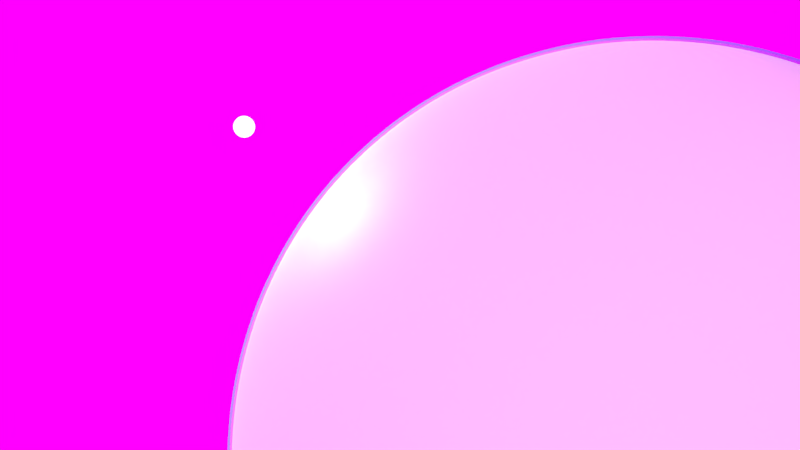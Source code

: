 # Source: Earth.blend  (saved by Blender 2.78.0; exported with 4.5.12 LTS)
import bpy
from mathutils import Matrix  # noqa: F401  (used for matrix-valued properties, if any)

bpy.ops.wm.read_factory_settings(use_empty=True)
scene = bpy.context.scene
scene.name = 'Scene'

# ---- collections
col_collection_1 = bpy.data.collections.new('Collection 1'); scene.collection.children.link(col_collection_1)
col_collection_2 = bpy.data.collections.new('Collection 2'); scene.collection.children.link(col_collection_2)
col_collection_3 = bpy.data.collections.new('Collection 3'); scene.collection.children.link(col_collection_3)
col_collection_3.hide_render = True
col_collection_3.hide_viewport = True

# ---- images (referenced by path relative to the original .blend; pixels are not part of the script)
import os
ASSET_DIR = os.environ.get("B2B_ASSET_DIR", "")  # directory of the original .blend (textures are referenced by path, not embedded)
HERE = os.path.dirname(os.path.abspath(__file__))  # packed textures are extracted next to this script under _unpacked/

def load_image(name, relpath, width, height, colorspace="sRGB"):
    """Load a texture the original file referenced (path relative to the .blend, or extracted next to this script)."""
    p = next((c for c in (os.path.join(HERE, relpath), os.path.join(ASSET_DIR, relpath)) if relpath and os.path.exists(c)), "")
    if p:
        img = bpy.data.images.load(p, check_existing=True)
        img.name = name
    else:  # same state as the original file: an image datablock whose file is absent (Cycles renders it pink)
        img = bpy.data.images.new(name, width, height)
        img.source = "FILE"
        img.filepath = "//" + (relpath or name)
    img.colorspace_settings.name = colorspace
    return img
img_clouds_png = load_image('Clouds.png', 'images/Clouds.png', 1024, 1024, 'Non-Color')
img_spec_mask_png = load_image('Spec Mask.png', 'images/Spec Mask.png', 1024, 1024, 'Non-Color')
img_color_map_jpg = load_image('Color Map.jpg', 'images/Color Map.jpg', 1024, 1024, 'sRGB')
img_bump_jpg = load_image('Bump.jpg', 'images/Bump.jpg', 1024, 1024, 'Non-Color')
img_night_lights_modified_jpg = load_image('Night Lights_modified.jpg', 'images/Night Lights_modified.jpg', 1024, 1024, 'Non-Color')
img_space_jpg = load_image('space.jpg', 'images/space.jpg', 1024, 1024, 'sRGB')
img_hdr_png = load_image('hdr.png', 'images/hdr.png', 1024, 1024, 'sRGB')

# ---- materials (node trees are filled in below, after node groups)
mat_material = bpy.data.materials.new('Material')
mat_material.alpha_threshold = 0.0
mat_material.roughness = 0.5
mat_clouds = bpy.data.materials.new('Clouds')
mat_clouds.alpha_threshold = 0.0
mat_clouds.roughness = 0.5
mat_earth = bpy.data.materials.new('Earth')
mat_earth.alpha_threshold = 0.0
mat_earth.roughness = 0.5
mat_atmosphere = bpy.data.materials.new('Atmosphere')
mat_atmosphere.alpha_threshold = 0.0
mat_atmosphere.roughness = 0.5
mat_space = bpy.data.materials.new('space')
mat_space.alpha_threshold = 0.0
mat_space.roughness = 0.5

# ---- material node trees
mat_material.use_nodes = True; mat_material.node_tree.nodes.clear()
_N = mat_material.node_tree.nodes; _L = mat_material.node_tree.links
n0 = _N.new('ShaderNodeOutputMaterial'); n0.name = 'Material Output'; n0.location = (300, 300)
n1 = _N.new('ShaderNodeEmission'); n1.name = 'Emission'; n1.location = (10, 300)
n1.inputs[0].default_value = (0.8, 0.8, 0.8, 1.0)
n1.inputs[1].default_value = 2.0
_L.new(n1.outputs[0], n0.inputs[0])
n0.is_active_output = True
mat_clouds.use_nodes = True; mat_clouds.node_tree.nodes.clear()
_N = mat_clouds.node_tree.nodes; _L = mat_clouds.node_tree.links
n0 = _N.new('ShaderNodeTexCoord'); n0.name = 'Texture Coordinate'; n0.location = (-543, 368)
n1 = _N.new('ShaderNodeTexImage'); n1.name = 'Image Texture'; n1.location = (-355, 363)
n1.width = 140
n1.image = img_clouds_png
n1.projection = 'SPHERE'
n2 = _N.new('ShaderNodeMixShader'); n2.name = 'Mix Shader'; n2.location = (374, 328)
n3 = _N.new('ShaderNodeOutputMaterial'); n3.name = 'Material Output'; n3.location = (631, 309)
n4 = _N.new('ShaderNodeBsdfDiffuse'); n4.name = 'Diffuse BSDF'; n4.location = (100, 374)
n5 = _N.new('ShaderNodeBsdfTransparent'); n5.name = 'Transparent BSDF'; n5.location = (100, 166)
n6 = _N.new('ShaderNodeBump'); n6.name = 'Bump'; n6.location = (-147, 295)
n6.inputs[1].default_value = 0.04
n6.inputs[2].default_value = 1.0
_L.new(n4.outputs[0], n2.inputs[2])
_L.new(n1.outputs[0], n4.inputs[0])
_L.new(n0.outputs[0], n1.inputs[0])
_L.new(n2.outputs[0], n3.inputs[0])
_L.new(n5.outputs[0], n2.inputs[1])
_L.new(n1.outputs[0], n2.inputs[0])
_L.new(n1.outputs[0], n6.inputs[3])
_L.new(n6.outputs[0], n4.inputs[2])
n3.is_active_output = True
mat_earth.use_nodes = True; mat_earth.node_tree.nodes.clear()
_N = mat_earth.node_tree.nodes; _L = mat_earth.node_tree.links
n0 = _N.new('ShaderNodeMixShader'); n0.name = 'Mix Shader'; n0.location = (199, 373)
n1 = _N.new('ShaderNodeTexImage'); n1.name = 'Image Texture.001'; n1.location = (-347, 664)
n1.width = 140
n1.image = img_spec_mask_png
n1.projection = 'SPHERE'
n2 = _N.new('ShaderNodeBsdfAnisotropic'); n2.name = 'Glossy BSDF'; n2.location = (-355, -10)
n2.distribution = 'GGX'
n2.inputs[1].default_value = 0.4472
n3 = _N.new('ShaderNodeFresnel'); n3.name = 'Fresnel'; n3.location = (-349, 121)
n3.inputs[0].default_value = 1.45
n4 = _N.new('ShaderNodeTexImage'); n4.name = 'Image Texture'; n4.location = (-354, 385)
n4.width = 140
n4.image = img_color_map_jpg
n4.projection = 'SPHERE'
n5 = _N.new('ShaderNodeTexImage'); n5.name = 'Image Texture.002'; n5.location = (-851, 107)
n5.width = 140
n5.image = img_bump_jpg
n5.projection = 'SPHERE'
n6 = _N.new('ShaderNodeBump'); n6.name = 'Bump'; n6.location = (-618, 121)
n6.inputs[1].default_value = 0.1
n6.inputs[2].default_value = 1.0
n7 = _N.new('ShaderNodeOutputMaterial'); n7.name = 'Material Output'; n7.location = (879, 377)
n8 = _N.new('ShaderNodeMixShader'); n8.name = 'Mix Shader.002'; n8.location = (591, 393)
n9 = _N.new('ShaderNodeNormal'); n9.name = 'Normal'; n9.location = (279, 633)
n10 = _N.new('ShaderNodeMixShader'); n10.name = 'Mix Shader.001'; n10.location = (0, 308)
n11 = _N.new('ShaderNodeBsdfDiffuse'); n11.name = 'Diffuse BSDF'; n11.location = (-171, 424)
n12 = _N.new('ShaderNodeInvert'); n12.name = 'Invert'; n12.location = (-184, 525)
n13 = _N.new('ShaderNodeTexCoord'); n13.name = 'Texture Coordinate.001'; n13.location = (75, 691)
n14 = _N.new('ShaderNodeTexCoord'); n14.name = 'Texture Coordinate'; n14.location = (-1070, 461)
n15 = _N.new('ShaderNodeTexImage'); n15.name = 'Image Texture.003'; n15.location = (-86, 105)
n15.width = 140
n15.image = img_night_lights_modified_jpg
n15.projection = 'SPHERE'
n16 = _N.new('ShaderNodeEmission'); n16.name = 'Emission'; n16.location = (354, 203)
n16.inputs[0].default_value = (0.8, 0.7432, 0.5531, 1.0)
n17 = _N.new('ShaderNodeMath'); n17.name = 'Math'; n17.location = (134, 141)
n17.operation = 'MULTIPLY'
n17.inputs[1].default_value = 10.0
_L.new(n11.outputs[0], n0.inputs[1])
_L.new(n0.outputs[0], n8.inputs[1])
_L.new(n4.outputs[0], n11.inputs[0])
_L.new(n14.outputs[0], n4.inputs[0])
_L.new(n14.outputs[0], n1.inputs[0])
_L.new(n1.outputs[0], n12.inputs[1])
_L.new(n12.outputs[0], n0.inputs[0])
_L.new(n10.outputs[0], n0.inputs[2])
_L.new(n3.outputs[0], n10.inputs[0])
_L.new(n2.outputs[0], n10.inputs[2])
_L.new(n11.outputs[0], n10.inputs[1])
_L.new(n14.outputs[0], n5.inputs[0])
_L.new(n5.outputs[0], n6.inputs[3])
_L.new(n6.outputs[0], n11.inputs[2])
_L.new(n8.outputs[0], n7.inputs[0])
_L.new(n13.outputs[1], n9.inputs[0])
_L.new(n9.outputs[0], n8.inputs[0])
_L.new(n16.outputs[0], n8.inputs[2])
_L.new(n14.outputs[0], n15.inputs[0])
_L.new(n15.outputs[0], n17.inputs[0])
_L.new(n17.outputs[0], n16.inputs[1])
n7.is_active_output = True
mat_atmosphere.use_nodes = True; mat_atmosphere.node_tree.nodes.clear()
_N = mat_atmosphere.node_tree.nodes; _L = mat_atmosphere.node_tree.links
n0 = _N.new('ShaderNodeOutputMaterial'); n0.name = 'Material Output'; n0.location = (353, 300)
n1 = _N.new('ShaderNodeMixShader'); n1.name = 'Mix Shader'; n1.location = (129, 294)
n2 = _N.new('ShaderNodeLayerWeight'); n2.name = 'Layer Weight'; n2.location = (-101, 475)
n2.inputs[0].default_value = 0.1
n3 = _N.new('ShaderNodeBsdfDiffuse'); n3.name = 'Diffuse BSDF'; n3.location = (-109, 133)
n3.inputs[0].default_value = (0.1101, 0.3134, 0.8, 1.0)
n4 = _N.new('ShaderNodeBsdfTransparent'); n4.name = 'Transparent BSDF'; n4.location = (-95, 281)
_L.new(n4.outputs[0], n1.inputs[1])
_L.new(n1.outputs[0], n0.inputs[0])
_L.new(n3.outputs[0], n1.inputs[2])
_L.new(n2.outputs[1], n1.inputs[0])
n0.is_active_output = True
mat_space.use_nodes = True; mat_space.node_tree.nodes.clear()
_N = mat_space.node_tree.nodes; _L = mat_space.node_tree.links
n0 = _N.new('ShaderNodeOutputMaterial'); n0.name = 'Material Output'; n0.location = (342, 300)
n1 = _N.new('ShaderNodeEmission'); n1.name = 'Emission'; n1.location = (142, 300)
n2 = _N.new('ShaderNodeTexImage'); n2.name = 'Image Texture'; n2.location = (-86, 324)
n2.width = 140
n2.image = img_space_jpg
_L.new(n1.outputs[0], n0.inputs[0])
_L.new(n2.outputs[0], n1.inputs[0])
n0.is_active_output = True

# ---- world
world_world = bpy.data.worlds.new('World'); scene.world = world_world
world_world.use_nodes = True; world_world.node_tree.nodes.clear()
_N = world_world.node_tree.nodes; _L = world_world.node_tree.links
n0 = _N.new('ShaderNodeOutputWorld'); n0.name = 'World Output'; n0.location = (300, 300)
n1 = _N.new('ShaderNodeBackground'); n1.name = 'Background'; n1.location = (10, 300)
n2 = _N.new('ShaderNodeTexEnvironment'); n2.name = 'Environment Texture'; n2.location = (-180, 300)
n2.width = 140
n2.image = img_hdr_png
_L.new(n1.outputs[0], n0.inputs[0])
_L.new(n2.outputs[0], n1.inputs[0])
n0.is_active_output = True
world_world.color = (0.0, 0.0, 0.0)
world_world.use_sun_shadow = False
world_world.sun_shadow_jitter_overblur = 0.0
world_world.cycles.sampling_method = 'MANUAL'

# ---- cameras
cam_camera = bpy.data.cameras.new('Camera')
cam_camera.clip_end = 500.0
cam_camera.lens = 35.0
cam_camera.sensor_width = 32.0
cam_camera.sensor_height = 18.0
cam_camera.ortho_scale = 7.314
cam_camera.dof.focus_distance = 0.0

# ---- lights
light_sun = bpy.data.lights.new('Sun', 'SUN')
light_sun.transmission_factor = 0.0
light_sun.angle = 0.1993
light_sun.shadow_buffer_clip_start = 0.5
light_sun.shadow_soft_size = 0.1
light_sun.shadow_cascade_max_distance = 1000.0

# ---- meshes
me_sphere_003 = bpy.data.meshes.new('Sphere.003')
me_sphere_003.from_pydata([(0.03806, 0.1913, 0.9808), (0.07466, 0.3753, 0.9239), (0.1084, 0.5449, 0.8315), (0.1379, 0.6935, 0.7071), (0.1622, 0.8155, 0.5556), (0.1802, 0.9061, 0.3827), (0.1913, 0.9619, 0.1951), (0.1951, 0.9808, 7.55e-08), (0.1913, 0.9619, -0.1951), (0.1802, 0.9061, -0.3827), (0.1622, 0.8155, -0.5556), (0.1379, 0.6935, -0.7071), (0.1084, 0.5449, -0.8315), (0.07466, 0.3753, -0.9239), (0.03806, 0.1913, -0.9808), (0.07466, 0.1802, 0.9808), (0.1464, 0.3536, 0.9239), (0.2126, 0.5133, 0.8315), (0.2706, 0.6533, 0.7071), (0.3182, 0.7682, 0.5556), (0.3536, 0.8536, 0.3827), (0.3753, 0.9061, 0.1951), (0.3827, 0.9239, 7.55e-08), (0.3753, 0.9061, -0.1951), (0.3536, 0.8536, -0.3827), (0.3182, 0.7682, -0.5556), (0.2706, 0.6533, -0.7071), (0.2126, 0.5133, -0.8315), (0.1464, 0.3536, -0.9239), (0.07466, 0.1802, -0.9808), (0.1084, 0.1622, 0.9808), (0.2126, 0.3182, 0.9239), (0.3087, 0.4619, 0.8315), (0.3928, 0.5879, 0.7071), (0.4619, 0.6913, 0.5556), (0.5133, 0.7682, 0.3827), (0.5449, 0.8155, 0.1951), (0.5556, 0.8315, 7.55e-08), (0.5449, 0.8155, -0.1951), (0.5133, 0.7682, -0.3827), (0.4619, 0.6913, -0.5556), (0.3928, 0.5879, -0.7071), (0.3087, 0.4619, -0.8315), (0.2126, 0.3182, -0.9239), (0.1084, 0.1622, -0.9808), (0.1379, 0.1379, 0.9808), (0.2706, 0.2706, 0.9239), (0.3928, 0.3928, 0.8315), (0.5, 0.5, 0.7071), (0.5879, 0.5879, 0.5556), (0.6533, 0.6533, 0.3827), (0.6935, 0.6935, 0.1951), (0.7071, 0.7071, 7.55e-08), (0.6935, 0.6935, -0.1951), (0.6533, 0.6533, -0.3827), (0.5879, 0.5879, -0.5556), (0.5, 0.5, -0.7071), (0.3928, 0.3928, -0.8315), (0.2706, 0.2706, -0.9239), (0.1379, 0.1379, -0.9808), (0.1622, 0.1084, 0.9808), (0.3182, 0.2126, 0.9239), (0.4619, 0.3087, 0.8315), (0.5879, 0.3928, 0.7071), (0.6913, 0.4619, 0.5556), (0.7682, 0.5133, 0.3827), (0.8155, 0.5449, 0.1951), (0.8315, 0.5556, 7.55e-08), (0.8155, 0.5449, -0.1951), (0.7682, 0.5133, -0.3827), (0.6913, 0.4619, -0.5556), (0.5879, 0.3928, -0.7071), (0.4619, 0.3087, -0.8315), (0.3182, 0.2126, -0.9239), (0.1622, 0.1084, -0.9808), (0.1802, 0.07466, 0.9808), (0.3536, 0.1464, 0.9239), (0.5133, 0.2126, 0.8315), (0.6533, 0.2706, 0.7071), (0.7682, 0.3182, 0.5556), (0.8536, 0.3536, 0.3827), (0.9061, 0.3753, 0.1951), (0.9239, 0.3827, 7.55e-08), (0.9061, 0.3753, -0.1951), (0.8536, 0.3536, -0.3827), (0.7682, 0.3182, -0.5556), (0.6533, 0.2706, -0.7071), (0.5133, 0.2126, -0.8315), (0.3536, 0.1464, -0.9239), (0.1802, 0.07466, -0.9808), (0.1913, 0.03806, 0.9808), (0.3753, 0.07466, 0.9239), (0.5449, 0.1084, 0.8315), (0.6935, 0.1379, 0.7071), (0.8155, 0.1622, 0.5556), (0.9061, 0.1802, 0.3827), (0.9619, 0.1913, 0.1951), (0.9808, 0.1951, 7.55e-08), (0.9619, 0.1913, -0.1951), (0.9061, 0.1802, -0.3827), (0.8155, 0.1622, -0.5556), (0.6935, 0.1379, -0.7071), (0.5449, 0.1084, -0.8315), (0.3753, 0.07466, -0.9239), (0.1913, 0.03806, -0.9808), (0.1951, -3.266e-07, 0.9808), (0.3827, -3.192e-07, 0.9239), (0.5556, -3.117e-07, 0.8315), (0.7071, -3.192e-07, 0.7071), (0.8315, -3.341e-07, 0.5556), (0.9239, -2.745e-07, 0.3827), (0.9808, -3.937e-07, 0.1951), (1.0, -3.788e-07, 7.55e-08), (0.9808, -3.937e-07, -0.1951), (0.9239, -2.298e-07, -0.3827), (0.8315, -3.341e-07, -0.5556), (0.7071, -3.192e-07, -0.7071), (0.5556, -3.415e-07, -0.8315), (0.3827, -3.043e-07, -0.9239), (0.1951, -3.08e-07, -0.9808), (0.1913, -0.03806, 0.9808), (0.3753, -0.07466, 0.9239), (0.5449, -0.1084, 0.8315), (0.6935, -0.138, 0.7071), (0.8155, -0.1622, 0.5556), (0.9061, -0.1802, 0.3827), (0.9619, -0.1913, 0.1951), (0.9808, -0.1951, 7.55e-08), (0.9619, -0.1913, -0.1951), (0.9061, -0.1802, -0.3827), (0.8155, -0.1622, -0.5556), (0.6935, -0.138, -0.7071), (0.5449, -0.1084, -0.8315), (0.3753, -0.07466, -0.9239), (0.1913, -0.03806, -0.9808), (0.1802, -0.07466, 0.9808), (0.3536, -0.1464, 0.9239), (0.5133, -0.2126, 0.8315), (0.6533, -0.2706, 0.7071), (0.7682, -0.3182, 0.5556), (0.8536, -0.3536, 0.3827), (0.9061, -0.3753, 0.1951), (0.9239, -0.3827, 7.55e-08), (0.9061, -0.3753, -0.1951), (0.8536, -0.3536, -0.3827), (0.7682, -0.3182, -0.5556), (0.6533, -0.2706, -0.7071), (0.5133, -0.2126, -0.8315), (0.3536, -0.1464, -0.9239), (0.1802, -0.07466, -0.9808), (0.1622, -0.1084, 0.9808), (0.3182, -0.2126, 0.9239), (0.4619, -0.3087, 0.8315), (0.5879, -0.3928, 0.7071), (0.6913, -0.4619, 0.5556), (0.7682, -0.5133, 0.3827), (0.8155, -0.5449, 0.1951), (0.8315, -0.5556, 7.55e-08), (0.8155, -0.5449, -0.1951), (0.7682, -0.5133, -0.3827), (0.6913, -0.4619, -0.5556), (0.5879, -0.3928, -0.7071), (0.4619, -0.3087, -0.8315), (0.3182, -0.2126, -0.9239), (0.1622, -0.1084, -0.9808), (0.1379, -0.138, 0.9808), (0.2706, -0.2706, 0.9239), (0.3928, -0.3928, 0.8315), (0.5, -0.5, 0.7071), (0.5879, -0.5879, 0.5556), (0.6533, -0.6533, 0.3827), (0.6935, -0.6935, 0.1951), (0.7071, -0.7071, 7.55e-08), (0.6935, -0.6935, -0.1951), (0.6533, -0.6533, -0.3827), (0.5879, -0.5879, -0.5556), (0.5, -0.5, -0.7071), (0.3928, -0.3928, -0.8315), (0.2706, -0.2706, -0.9239), (0.1379, -0.138, -0.9808), (0.1084, -0.1622, 0.9808), (0.2126, -0.3182, 0.9239), (0.3087, -0.4619, 0.8315), (0.3928, -0.5879, 0.7071), (0.4619, -0.6913, 0.5556), (0.5133, -0.7682, 0.3827), (0.5449, -0.8155, 0.1951), (0.5556, -0.8315, 7.55e-08), (0.5449, -0.8155, -0.1951), (0.5133, -0.7682, -0.3827), (0.4619, -0.6913, -0.5556), (0.3928, -0.5879, -0.7071), (0.3087, -0.4619, -0.8315), (0.2126, -0.3182, -0.9239), (0.1084, -0.1622, -0.9808), (0.07466, -0.1802, 0.9808), (0.1464, -0.3536, 0.9239), (0.2126, -0.5133, 0.8315), (0.2706, -0.6533, 0.7071), (0.3182, -0.7682, 0.5556), (0.3536, -0.8536, 0.3827), (0.3753, -0.9061, 0.1951), (0.3827, -0.9239, 7.55e-08), (0.3753, -0.9061, -0.1951), (0.3536, -0.8536, -0.3827), (0.3182, -0.7682, -0.5556), (0.2706, -0.6533, -0.7071), (0.2126, -0.5133, -0.8315), (0.1464, -0.3536, -0.9239), (0.07466, -0.1802, -0.9808), (0.03806, -0.1913, 0.9808), (0.07466, -0.3753, 0.9239), (0.1084, -0.5449, 0.8315), (0.1379, -0.6935, 0.7071), (0.1622, -0.8155, 0.5556), (0.1802, -0.9061, 0.3827), (0.1913, -0.9619, 0.1951), (0.1951, -0.9808, 7.55e-08), (0.1913, -0.9619, -0.1951), (0.1802, -0.9061, -0.3827), (0.1622, -0.8155, -0.5556), (0.1379, -0.6935, -0.7071), (0.1084, -0.5449, -0.8315), (0.07466, -0.3753, -0.9239), (0.03806, -0.1913, -0.9808), (-7.212e-09, -0.1951, 0.9808), (4.122e-08, -0.3827, 0.9239), (2.632e-08, -0.5556, 0.8315), (-2.584e-08, -0.7071, 0.7071), (-8.544e-08, -0.8315, 0.5556), (6.357e-08, -0.9239, 0.3827), (-8.544e-08, -0.9808, 0.1951), (-1.003e-07, -1.0, 7.55e-08), (-8.544e-08, -0.9808, -0.1951), (6.357e-08, -0.9239, -0.3827), (-8.544e-08, -0.8315, -0.5556), (-2.584e-08, -0.7071, -0.7071), (-1.094e-08, -0.5556, -0.8315), (3.964e-09, -0.3827, -0.9239), (3.964e-09, -0.1951, -0.9808), (-0.03806, -0.1913, 0.9808), (-0.07466, -0.3753, 0.9239), (-0.1084, -0.5449, 0.8315), (-0.1379, -0.6935, 0.7071), (-0.1622, -0.8155, 0.5556), (-0.1802, -0.9061, 0.3827), (-0.1913, -0.9619, 0.1951), (-0.1951, -0.9808, 7.55e-08), (-0.1913, -0.9619, -0.1951), (-0.1802, -0.9061, -0.3827), (-0.1622, -0.8155, -0.5556), (-0.1379, -0.6935, -0.7071), (-0.1084, -0.5449, -0.8315), (-0.07466, -0.3753, -0.9239), (-0.03806, -0.1913, -0.9808), (-0.07466, -0.1802, 0.9808), (-0.1464, -0.3536, 0.9239), (-0.2126, -0.5133, 0.8315), (-0.2706, -0.6533, 0.7071), (-0.3182, -0.7682, 0.5556), (-0.3536, -0.8536, 0.3827), (-0.3753, -0.9061, 0.1951), (-0.3827, -0.9239, 7.55e-08), (-0.3753, -0.9061, -0.1951), (-0.3536, -0.8536, -0.3827), (-0.3182, -0.7682, -0.5556), (-0.2706, -0.6533, -0.7071), (-0.2126, -0.5133, -0.8315), (-0.1464, -0.3536, -0.9239), (-0.07466, -0.1802, -0.9808), (-0.1084, -0.1622, 0.9808), (-0.2126, -0.3182, 0.9239), (-0.3087, -0.4619, 0.8315), (-0.3928, -0.5879, 0.7071), (-0.4619, -0.6913, 0.5556), (-0.5133, -0.7682, 0.3827), (-0.5449, -0.8155, 0.1951), (-0.5556, -0.8315, 7.55e-08), (-0.5449, -0.8155, -0.1951), (-0.5133, -0.7682, -0.3827), (-0.4619, -0.6913, -0.5556), (-0.3928, -0.5879, -0.7071), (-0.3087, -0.4619, -0.8315), (-0.2126, -0.3182, -0.9239), (-0.1084, -0.1622, -0.9808), (-0.1379, -0.138, 0.9808), (-0.2706, -0.2706, 0.9239), (-0.3928, -0.3928, 0.8315), (-0.5, -0.5, 0.7071), (-0.5879, -0.5879, 0.5556), (-0.6533, -0.6533, 0.3827), (-0.6935, -0.6935, 0.1951), (-0.7071, -0.7071, 7.55e-08), (-0.6935, -0.6935, -0.1951), (-0.6533, -0.6533, -0.3827), (-0.5879, -0.5879, -0.5556), (-0.5, -0.5, -0.7071), (-0.3928, -0.3928, -0.8315), (-0.2706, -0.2706, -0.9239), (-0.1379, -0.1379, -0.9808), (-2.709e-07, -5.069e-07, 1.0), (-0.1622, -0.1084, 0.9808), (-0.3182, -0.2126, 0.9239), (-0.4619, -0.3087, 0.8315), (-0.5879, -0.3928, 0.7071), (-0.6913, -0.4619, 0.5556), (-0.7682, -0.5133, 0.3827), (-0.8155, -0.5449, 0.1951), (-0.8315, -0.5556, 7.55e-08), (-0.8155, -0.5449, -0.1951), (-0.7682, -0.5133, -0.3827), (-0.6913, -0.4619, -0.5556), (-0.5879, -0.3928, -0.7071), (-0.4619, -0.3087, -0.8315), (-0.3182, -0.2126, -0.9239), (-0.1622, -0.1084, -0.9808), (-0.1802, -0.07466, 0.9808), (-0.3536, -0.1464, 0.9239), (-0.5133, -0.2126, 0.8315), (-0.6533, -0.2706, 0.7071), (-0.7682, -0.3182, 0.5556), (-0.8536, -0.3536, 0.3827), (-0.9061, -0.3753, 0.1951), (-0.9239, -0.3827, 7.55e-08), (-0.9061, -0.3753, -0.1951), (-0.8536, -0.3536, -0.3827), (-0.7682, -0.3182, -0.5556), (-0.6533, -0.2706, -0.7071), (-0.5133, -0.2126, -0.8315), (-0.3536, -0.1464, -0.9239), (-0.1802, -0.07466, -0.9808), (-0.1913, -0.03806, 0.9808), (-0.3753, -0.07466, 0.9239), (-0.5449, -0.1084, 0.8315), (-0.6935, -0.1379, 0.7071), (-0.8155, -0.1622, 0.5556), (-0.9061, -0.1802, 0.3827), (-0.9619, -0.1913, 0.1951), (-0.9808, -0.1951, 7.55e-08), (-0.9619, -0.1913, -0.1951), (-0.9061, -0.1802, -0.3827), (-0.8155, -0.1622, -0.5556), (-0.6935, -0.1379, -0.7071), (-0.5449, -0.1084, -0.8315), (-0.3753, -0.07466, -0.9239), (-0.1913, -0.03806, -0.9808), (-0.1951, -3.117e-07, 0.9808), (-0.3827, -2.819e-07, 0.9239), (-0.5556, -2.819e-07, 0.8315), (-0.7071, -1.851e-07, 0.7071), (-0.8315, -1.404e-07, 0.5556), (-0.9239, -3.192e-07, 0.3827), (-0.9808, -9.567e-08, 0.1951), (-1.0, -1.404e-07, 7.55e-08), (-0.9808, -9.567e-08, -0.1951), (-0.9239, -3.192e-07, -0.3827), (-0.8315, -1.404e-07, -0.5556), (-0.7071, -1.851e-07, -0.7071), (-0.5556, -2.596e-07, -0.8315), (-0.3827, -2.521e-07, -0.9239), (-0.1951, -3.155e-07, -0.9808), (-0.1913, 0.03806, 0.9808), (-0.3753, 0.07466, 0.9239), (-0.5449, 0.1084, 0.8315), (-0.6935, 0.1379, 0.7071), (-0.8155, 0.1622, 0.5556), (-0.9061, 0.1802, 0.3827), (-0.9619, 0.1913, 0.1951), (-0.9808, 0.1951, 7.55e-08), (-0.9619, 0.1913, -0.1951), (-0.9061, 0.1802, -0.3827), (-0.8155, 0.1622, -0.5556), (-0.6935, 0.1379, -0.7071), (-0.5449, 0.1084, -0.8315), (-0.3753, 0.07466, -0.9239), (-0.1913, 0.03806, -0.9808), (-0.1802, 0.07466, 0.9808), (-0.3536, 0.1464, 0.9239), (-0.5133, 0.2126, 0.8315), (-0.6533, 0.2706, 0.7071), (-0.7682, 0.3182, 0.5556), (-0.8536, 0.3536, 0.3827), (-0.9061, 0.3753, 0.1951), (-0.9239, 0.3827, 7.55e-08), (-0.9061, 0.3753, -0.1951), (-0.8536, 0.3536, -0.3827), (-0.7682, 0.3182, -0.5556), (-0.6533, 0.2706, -0.7071), (-0.5133, 0.2126, -0.8315), (-0.3536, 0.1464, -0.9239), (-0.1802, 0.07466, -0.9808), (-0.1622, 0.1084, 0.9808), (-0.3182, 0.2126, 0.9239), (-0.4619, 0.3087, 0.8315), (-0.5879, 0.3928, 0.7071), (-0.6913, 0.4619, 0.5556), (-0.7682, 0.5133, 0.3827), (-0.8155, 0.5449, 0.1951), (-0.8315, 0.5556, 7.55e-08), (-0.8155, 0.5449, -0.1951), (-0.7682, 0.5133, -0.3827), (-0.6913, 0.4619, -0.5556), (-0.5879, 0.3928, -0.7071), (-0.4619, 0.3087, -0.8315), (-0.3182, 0.2126, -0.9239), (-0.1622, 0.1084, -0.9808), (-0.1379, 0.1379, 0.9808), (-0.2706, 0.2706, 0.9239), (-0.3928, 0.3928, 0.8315), (-0.5, 0.5, 0.7071), (-0.5879, 0.5879, 0.5556), (-0.6533, 0.6533, 0.3827), (-0.6935, 0.6935, 0.1951), (-0.7071, 0.7071, 7.55e-08), (-0.6935, 0.6935, -0.1951), (-0.6533, 0.6533, -0.3827), (-0.5879, 0.5879, -0.5556), (-0.5, 0.5, -0.7071), (-0.3928, 0.3928, -0.8315), (-0.2706, 0.2706, -0.9239), (-0.1379, 0.1379, -0.9808), (-0.1084, 0.1622, 0.9808), (-0.2126, 0.3182, 0.9239), (-0.3087, 0.4619, 0.8315), (-0.3928, 0.5879, 0.7071), (-0.4619, 0.6913, 0.5556), (-0.5133, 0.7682, 0.3827), (-0.5449, 0.8155, 0.1951), (-0.5556, 0.8315, 7.55e-08), (-0.5449, 0.8155, -0.1951), (-0.5133, 0.7682, -0.3827), (-0.4619, 0.6913, -0.5556), (-0.3928, 0.5879, -0.7071), (-0.3087, 0.4619, -0.8315), (-0.2126, 0.3182, -0.9239), (-0.1084, 0.1622, -0.9808), (-0.07466, 0.1802, 0.9808), (-0.1464, 0.3536, 0.9239), (-0.2126, 0.5133, 0.8315), (-0.2706, 0.6533, 0.7071), (-0.3182, 0.7682, 0.5556), (-0.3536, 0.8536, 0.3827), (-0.3753, 0.9061, 0.1951), (-0.3827, 0.9239, 7.55e-08), (-0.3753, 0.9061, -0.1951), (-0.3536, 0.8536, -0.3827), (-0.3182, 0.7682, -0.5556), (-0.2706, 0.6533, -0.7071), (-0.2126, 0.5133, -0.8315), (-0.1464, 0.3536, -0.9239), (-0.07466, 0.1802, -0.9808), (-0.03806, 0.1913, 0.9808), (-0.07466, 0.3753, 0.9239), (-0.1084, 0.5449, 0.8315), (-0.1379, 0.6935, 0.7071), (-0.1622, 0.8155, 0.5556), (-0.1802, 0.9061, 0.3827), (-0.1913, 0.9619, 0.1951), (-0.1951, 0.9808, 7.55e-08), (-0.1913, 0.9619, -0.1951), (-0.1802, 0.9061, -0.3827), (-0.1622, 0.8155, -0.5556), (-0.1379, 0.6935, -0.7071), (-0.1084, 0.5449, -0.8315), (-0.07466, 0.3753, -0.9239), (-0.03806, 0.1913, -0.9808), (3.749e-08, 0.1951, 0.9808), (7.847e-08, 0.3827, 0.9239), (1.083e-07, 0.5556, 0.8315), (1.53e-07, 0.7071, 0.7071), (2.722e-07, 0.8315, 0.5556), (6.357e-08, 0.9239, 0.3827), (2.573e-07, 0.9808, 0.1951), (2.722e-07, 1.0, 7.55e-08), (2.573e-07, 0.9808, -0.1951), (6.357e-08, 0.9239, -0.3827), (2.722e-07, 0.8315, -0.5556), (1.53e-07, 0.7071, -0.7071), (1.232e-07, 0.5556, -0.8315), (7.847e-08, 0.3827, -0.9239), (1.514e-08, 0.1951, -0.9808), (0.0, -3.258e-07, -1.0)], [], [(477, 476, 10, 11), (470, 469, 3, 4), (478, 477, 11, 12), (471, 470, 4, 5), (479, 478, 12, 13), (472, 471, 5, 6), (480, 479, 13, 14), (473, 472, 6, 7), (466, 300, 0), (481, 480, 14), (474, 473, 7, 8), (467, 466, 0, 1), (475, 474, 8, 9), (468, 467, 1, 2), (476, 475, 9, 10), (469, 468, 2, 3), (10, 9, 24, 25), (3, 2, 17, 18), (11, 10, 25, 26), (4, 3, 18, 19), (12, 11, 26, 27), (5, 4, 19, 20), (13, 12, 27, 28), (6, 5, 20, 21), (14, 13, 28, 29), (7, 6, 21, 22), (0, 300, 15), (481, 14, 29), (8, 7, 22, 23), (1, 0, 15, 16), (9, 8, 23, 24), (2, 1, 16, 17), (29, 28, 43, 44), (22, 21, 36, 37), (15, 300, 30), (481, 29, 44), (23, 22, 37, 38), (16, 15, 30, 31), (24, 23, 38, 39), (17, 16, 31, 32), (25, 24, 39, 40), (18, 17, 32, 33), (26, 25, 40, 41), (19, 18, 33, 34), (27, 26, 41, 42), (20, 19, 34, 35), (28, 27, 42, 43), (21, 20, 35, 36), (33, 32, 47, 48), (41, 40, 55, 56), (34, 33, 48, 49), (42, 41, 56, 57), (35, 34, 49, 50), (43, 42, 57, 58), (36, 35, 50, 51), (44, 43, 58, 59), (37, 36, 51, 52), (30, 300, 45), (481, 44, 59), (38, 37, 52, 53), (31, 30, 45, 46), (39, 38, 53, 54), (32, 31, 46, 47), (40, 39, 54, 55), (52, 51, 66, 67), (45, 300, 60), (481, 59, 74), (53, 52, 67, 68), (46, 45, 60, 61), (54, 53, 68, 69), (47, 46, 61, 62), (55, 54, 69, 70), (48, 47, 62, 63), (56, 55, 70, 71), (49, 48, 63, 64), (57, 56, 71, 72), (50, 49, 64, 65), (58, 57, 72, 73), (51, 50, 65, 66), (59, 58, 73, 74), (71, 70, 85, 86), (64, 63, 78, 79), (72, 71, 86, 87), (65, 64, 79, 80), (73, 72, 87, 88), (66, 65, 80, 81), (74, 73, 88, 89), (67, 66, 81, 82), (60, 300, 75), (481, 74, 89), (68, 67, 82, 83), (61, 60, 75, 76), (69, 68, 83, 84), (62, 61, 76, 77), (70, 69, 84, 85), (63, 62, 77, 78), (481, 89, 104), (83, 82, 97, 98), (76, 75, 90, 91), (84, 83, 98, 99), (77, 76, 91, 92), (85, 84, 99, 100), (78, 77, 92, 93), (86, 85, 100, 101), (79, 78, 93, 94), (87, 86, 101, 102), (80, 79, 94, 95), (88, 87, 102, 103), (81, 80, 95, 96), (89, 88, 103, 104), (82, 81, 96, 97), (75, 300, 90), (102, 101, 116, 117), (95, 94, 109, 110), (103, 102, 117, 118), (96, 95, 110, 111), (104, 103, 118, 119), (97, 96, 111, 112), (90, 300, 105), (481, 104, 119), (98, 97, 112, 113), (91, 90, 105, 106), (99, 98, 113, 114), (92, 91, 106, 107), (100, 99, 114, 115), (93, 92, 107, 108), (101, 100, 115, 116), (94, 93, 108, 109), (106, 105, 120, 121), (114, 113, 128, 129), (107, 106, 121, 122), (115, 114, 129, 130), (108, 107, 122, 123), (116, 115, 130, 131), (109, 108, 123, 124), (117, 116, 131, 132), (110, 109, 124, 125), (118, 117, 132, 133), (111, 110, 125, 126), (119, 118, 133, 134), (112, 111, 126, 127), (105, 300, 120), (481, 119, 134), (113, 112, 127, 128), (125, 124, 139, 140), (133, 132, 147, 148), (126, 125, 140, 141), (134, 133, 148, 149), (127, 126, 141, 142), (120, 300, 135), (481, 134, 149), (128, 127, 142, 143), (121, 120, 135, 136), (129, 128, 143, 144), (122, 121, 136, 137), (130, 129, 144, 145), (123, 122, 137, 138), (131, 130, 145, 146), (124, 123, 138, 139), (132, 131, 146, 147), (144, 143, 158, 159), (137, 136, 151, 152), (145, 144, 159, 160), (138, 137, 152, 153), (146, 145, 160, 161), (139, 138, 153, 154), (147, 146, 161, 162), (140, 139, 154, 155), (148, 147, 162, 163), (141, 140, 155, 156), (149, 148, 163, 164), (142, 141, 156, 157), (135, 300, 150), (481, 149, 164), (143, 142, 157, 158), (136, 135, 150, 151), (163, 162, 177, 178), (156, 155, 170, 171), (164, 163, 178, 179), (157, 156, 171, 172), (150, 300, 165), (481, 164, 179), (158, 157, 172, 173), (151, 150, 165, 166), (159, 158, 173, 174), (152, 151, 166, 167), (160, 159, 174, 175), (153, 152, 167, 168), (161, 160, 175, 176), (154, 153, 168, 169), (162, 161, 176, 177), (155, 154, 169, 170), (167, 166, 181, 182), (175, 174, 189, 190), (168, 167, 182, 183), (176, 175, 190, 191), (169, 168, 183, 184), (177, 176, 191, 192), (170, 169, 184, 185), (178, 177, 192, 193), (171, 170, 185, 186), (179, 178, 193, 194), (172, 171, 186, 187), (165, 300, 180), (481, 179, 194), (173, 172, 187, 188), (166, 165, 180, 181), (174, 173, 188, 189), (186, 185, 200, 201), (194, 193, 208, 209), (187, 186, 201, 202), (180, 300, 195), (481, 194, 209), (188, 187, 202, 203), (181, 180, 195, 196), (189, 188, 203, 204), (182, 181, 196, 197), (190, 189, 204, 205), (183, 182, 197, 198), (191, 190, 205, 206), (184, 183, 198, 199), (192, 191, 206, 207), (185, 184, 199, 200), (193, 192, 207, 208), (205, 204, 219, 220), (198, 197, 212, 213), (206, 205, 220, 221), (199, 198, 213, 214), (207, 206, 221, 222), (200, 199, 214, 215), (208, 207, 222, 223), (201, 200, 215, 216), (209, 208, 223, 224), (202, 201, 216, 217), (195, 300, 210), (481, 209, 224), (203, 202, 217, 218), (196, 195, 210, 211), (204, 203, 218, 219), (197, 196, 211, 212), (224, 223, 238, 239), (217, 216, 231, 232), (210, 300, 225), (481, 224, 239), (218, 217, 232, 233), (211, 210, 225, 226), (219, 218, 233, 234), (212, 211, 226, 227), (220, 219, 234, 235), (213, 212, 227, 228), (221, 220, 235, 236), (214, 213, 228, 229), (222, 221, 236, 237), (215, 214, 229, 230), (223, 222, 237, 238), (216, 215, 230, 231), (236, 235, 250, 251), (229, 228, 243, 244), (237, 236, 251, 252), (230, 229, 244, 245), (238, 237, 252, 253), (231, 230, 245, 246), (239, 238, 253, 254), (232, 231, 246, 247), (225, 300, 240), (481, 239, 254), (233, 232, 247, 248), (226, 225, 240, 241), (234, 233, 248, 249), (227, 226, 241, 242), (235, 234, 249, 250), (228, 227, 242, 243), (240, 300, 255), (481, 254, 269), (248, 247, 262, 263), (241, 240, 255, 256), (249, 248, 263, 264), (242, 241, 256, 257), (250, 249, 264, 265), (243, 242, 257, 258), (251, 250, 265, 266), (244, 243, 258, 259), (252, 251, 266, 267), (245, 244, 259, 260), (253, 252, 267, 268), (246, 245, 260, 261), (254, 253, 268, 269), (247, 246, 261, 262), (259, 258, 273, 274), (267, 266, 281, 282), (260, 259, 274, 275), (268, 267, 282, 283), (261, 260, 275, 276), (269, 268, 283, 284), (262, 261, 276, 277), (255, 300, 270), (481, 269, 284), (263, 262, 277, 278), (256, 255, 270, 271), (264, 263, 278, 279), (257, 256, 271, 272), (265, 264, 279, 280), (258, 257, 272, 273), (266, 265, 280, 281), (278, 277, 292, 293), (271, 270, 285, 286), (279, 278, 293, 294), (272, 271, 286, 287), (280, 279, 294, 295), (273, 272, 287, 288), (281, 280, 295, 296), (274, 273, 288, 289), (282, 281, 296, 297), (275, 274, 289, 290), (283, 282, 297, 298), (276, 275, 290, 291), (284, 283, 298, 299), (277, 276, 291, 292), (270, 300, 285), (481, 284, 299), (297, 296, 312, 313), (290, 289, 305, 306), (298, 297, 313, 314), (291, 290, 306, 307), (299, 298, 314, 315), (292, 291, 307, 308), (285, 300, 301), (481, 299, 315), (293, 292, 308, 309), (286, 285, 301, 302), (294, 293, 309, 310), (287, 286, 302, 303), (295, 294, 310, 311), (288, 287, 303, 304), (296, 295, 311, 312), (289, 288, 304, 305), (302, 301, 316, 317), (310, 309, 324, 325), (303, 302, 317, 318), (311, 310, 325, 326), (304, 303, 318, 319), (312, 311, 326, 327), (305, 304, 319, 320), (313, 312, 327, 328), (306, 305, 320, 321), (314, 313, 328, 329), (307, 306, 321, 322), (315, 314, 329, 330), (308, 307, 322, 323), (301, 300, 316), (481, 315, 330), (309, 308, 323, 324), (321, 320, 335, 336), (329, 328, 343, 344), (322, 321, 336, 337), (330, 329, 344, 345), (323, 322, 337, 338), (316, 300, 331), (481, 330, 345), (324, 323, 338, 339), (317, 316, 331, 332), (325, 324, 339, 340), (318, 317, 332, 333), (326, 325, 340, 341), (319, 318, 333, 334), (327, 326, 341, 342), (320, 319, 334, 335), (328, 327, 342, 343), (340, 339, 354, 355), (333, 332, 347, 348), (341, 340, 355, 356), (334, 333, 348, 349), (342, 341, 356, 357), (335, 334, 349, 350), (343, 342, 357, 358), (336, 335, 350, 351), (344, 343, 358, 359), (337, 336, 351, 352), (345, 344, 359, 360), (338, 337, 352, 353), (331, 300, 346), (481, 345, 360), (339, 338, 353, 354), (332, 331, 346, 347), (359, 358, 373, 374), (352, 351, 366, 367), (360, 359, 374, 375), (353, 352, 367, 368), (346, 300, 361), (481, 360, 375), (354, 353, 368, 369), (347, 346, 361, 362), (355, 354, 369, 370), (348, 347, 362, 363), (356, 355, 370, 371), (349, 348, 363, 364), (357, 356, 371, 372), (350, 349, 364, 365), (358, 357, 372, 373), (351, 350, 365, 366), (371, 370, 385, 386), (364, 363, 378, 379), (372, 371, 386, 387), (365, 364, 379, 380), (373, 372, 387, 388), (366, 365, 380, 381), (374, 373, 388, 389), (367, 366, 381, 382), (375, 374, 389, 390), (368, 367, 382, 383), (361, 300, 376), (481, 375, 390), (369, 368, 383, 384), (362, 361, 376, 377), (370, 369, 384, 385), (363, 362, 377, 378), (390, 389, 404, 405), (383, 382, 397, 398), (376, 300, 391), (481, 390, 405), (384, 383, 398, 399), (377, 376, 391, 392), (385, 384, 399, 400), (378, 377, 392, 393), (386, 385, 400, 401), (379, 378, 393, 394), (387, 386, 401, 402), (380, 379, 394, 395), (388, 387, 402, 403), (381, 380, 395, 396), (389, 388, 403, 404), (382, 381, 396, 397), (394, 393, 408, 409), (402, 401, 416, 417), (395, 394, 409, 410), (403, 402, 417, 418), (396, 395, 410, 411), (404, 403, 418, 419), (397, 396, 411, 412), (405, 404, 419, 420), (398, 397, 412, 413), (391, 300, 406), (481, 405, 420), (399, 398, 413, 414), (392, 391, 406, 407), (400, 399, 414, 415), (393, 392, 407, 408), (401, 400, 415, 416), (413, 412, 427, 428), (406, 300, 421), (481, 420, 435), (414, 413, 428, 429), (407, 406, 421, 422), (415, 414, 429, 430), (408, 407, 422, 423), (416, 415, 430, 431), (409, 408, 423, 424), (417, 416, 431, 432), (410, 409, 424, 425), (418, 417, 432, 433), (411, 410, 425, 426), (419, 418, 433, 434), (412, 411, 426, 427), (420, 419, 434, 435), (432, 431, 446, 447), (425, 424, 439, 440), (433, 432, 447, 448), (426, 425, 440, 441), (434, 433, 448, 449), (427, 426, 441, 442), (435, 434, 449, 450), (428, 427, 442, 443), (421, 300, 436), (481, 435, 450), (429, 428, 443, 444), (422, 421, 436, 437), (430, 429, 444, 445), (423, 422, 437, 438), (431, 430, 445, 446), (424, 423, 438, 439), (436, 300, 451), (481, 450, 465), (444, 443, 458, 459), (437, 436, 451, 452), (445, 444, 459, 460), (438, 437, 452, 453), (446, 445, 460, 461), (439, 438, 453, 454), (447, 446, 461, 462), (440, 439, 454, 455), (448, 447, 462, 463), (441, 440, 455, 456), (449, 448, 463, 464), (442, 441, 456, 457), (450, 449, 464, 465), (443, 442, 457, 458), (455, 454, 469, 470), (463, 462, 477, 478), (456, 455, 470, 471), (464, 463, 478, 479), (457, 456, 471, 472), (465, 464, 479, 480), (458, 457, 472, 473), (451, 300, 466), (481, 465, 480), (459, 458, 473, 474), (452, 451, 466, 467), (460, 459, 474, 475), (453, 452, 467, 468), (461, 460, 475, 476), (454, 453, 468, 469), (462, 461, 476, 477)])
me_sphere_003.materials.append(mat_material)
me_sphere_003.use_remesh_preserve_volume = False
me_sphere_003.use_remesh_preserve_attributes = False
me_sphere_003.use_mirror_vertex_groups = False
me_sphere_003.update()
me_sphere_001 = bpy.data.meshes.new('Sphere.001')
me_sphere_001.from_pydata([(0.219, 1.101, 5.645), (0.4297, 2.16, 5.317), (0.6238, 3.136, 4.785), (0.7939, 3.991, 4.07), (0.9336, 4.693, 3.197), (1.037, 5.215, 2.202), (1.101, 5.536, 1.123), (1.123, 5.645, 4.345e-07), (1.101, 5.536, -1.123), (1.037, 5.215, -2.202), (0.9336, 4.693, -3.197), (0.7939, 3.991, -4.07), (0.6238, 3.136, -4.785), (0.4297, 2.16, -5.317), (0.219, 1.101, -5.645), (0.4297, 1.037, 5.645), (0.8428, 2.035, 5.317), (1.224, 2.954, 4.785), (1.557, 3.76, 4.07), (1.831, 4.421, 3.197), (2.035, 4.912, 2.202), (2.16, 5.215, 1.123), (2.202, 5.317, 4.345e-07), (2.16, 5.215, -1.123), (2.035, 4.912, -2.202), (1.831, 4.421, -3.197), (1.557, 3.76, -4.07), (1.224, 2.954, -4.785), (0.8428, 2.035, -5.317), (0.4297, 1.037, -5.645), (0.6238, 0.9336, 5.645), (1.224, 1.831, 5.317), (1.776, 2.659, 4.785), (2.261, 3.384, 4.07), (2.659, 3.979, 3.197), (2.954, 4.421, 2.202), (3.136, 4.693, 1.123), (3.197, 4.785, 4.345e-07), (3.136, 4.693, -1.123), (2.954, 4.421, -2.202), (2.659, 3.979, -3.197), (2.261, 3.384, -4.07), (1.776, 2.659, -4.785), (1.224, 1.831, -5.317), (0.6238, 0.9336, -5.645), (0.7939, 0.7939, 5.645), (1.557, 1.557, 5.317), (2.261, 2.261, 4.785), (2.878, 2.878, 4.07), (3.384, 3.384, 3.197), (3.76, 3.76, 2.202), (3.991, 3.991, 1.123), (4.07, 4.07, 4.345e-07), (3.991, 3.991, -1.123), (3.76, 3.76, -2.202), (3.384, 3.384, -3.197), (2.878, 2.878, -4.07), (2.261, 2.261, -4.785), (1.557, 1.557, -5.317), (0.7939, 0.7939, -5.645), (0.9336, 0.6238, 5.645), (1.831, 1.224, 5.317), (2.659, 1.776, 4.785), (3.384, 2.261, 4.07), (3.979, 2.659, 3.197), (4.421, 2.954, 2.202), (4.693, 3.136, 1.123), (4.785, 3.197, 4.345e-07), (4.693, 3.136, -1.123), (4.421, 2.954, -2.202), (3.979, 2.659, -3.197), (3.384, 2.261, -4.07), (2.659, 1.776, -4.785), (1.831, 1.224, -5.317), (0.9336, 0.6238, -5.645), (0.0, -1.875e-06, -5.755), (1.037, 0.4297, 5.645), (2.035, 0.8428, 5.317), (2.954, 1.224, 4.785), (3.76, 1.557, 4.07), (4.421, 1.831, 3.197), (4.912, 2.035, 2.202), (5.215, 2.16, 1.123), (5.317, 2.202, 4.345e-07), (5.215, 2.16, -1.123), (4.912, 2.035, -2.202), (4.421, 1.831, -3.197), (3.76, 1.557, -4.07), (2.954, 1.224, -4.785), (2.035, 0.8428, -5.317), (1.037, 0.4297, -5.645), (1.101, 0.219, 5.645), (2.16, 0.4297, 5.317), (3.136, 0.6238, 4.785), (3.991, 0.7939, 4.07), (4.693, 0.9336, 3.197), (5.215, 1.037, 2.202), (5.536, 1.101, 1.123), (5.645, 1.123, 4.345e-07), (5.536, 1.101, -1.123), (5.215, 1.037, -2.202), (4.693, 0.9336, -3.197), (3.991, 0.7939, -4.07), (3.136, 0.6238, -4.785), (2.16, 0.4297, -5.317), (1.101, 0.219, -5.645), (1.123, -1.88e-06, 5.645), (2.202, -1.837e-06, 5.317), (3.197, -1.794e-06, 4.785), (4.07, -1.837e-06, 4.07), (4.785, -1.923e-06, 3.197), (5.317, -1.58e-06, 2.202), (5.645, -2.266e-06, 1.123), (5.755, -2.18e-06, 4.345e-07), (5.645, -2.266e-06, -1.123), (5.317, -1.322e-06, -2.202), (4.785, -1.923e-06, -3.197), (4.07, -1.837e-06, -4.07), (3.197, -1.966e-06, -4.785), (2.202, -1.751e-06, -5.317), (1.123, -1.773e-06, -5.645), (1.101, -0.219, 5.645), (2.16, -0.4297, 5.317), (3.136, -0.6238, 4.785), (3.991, -0.7939, 4.07), (4.693, -0.9336, 3.197), (5.215, -1.037, 2.202), (5.536, -1.101, 1.123), (5.645, -1.123, 4.345e-07), (5.536, -1.101, -1.123), (5.215, -1.037, -2.202), (4.693, -0.9336, -3.197), (3.991, -0.7939, -4.07), (3.136, -0.6238, -4.785), (2.16, -0.4297, -5.317), (1.101, -0.219, -5.645), (1.037, -0.4297, 5.645), (2.035, -0.8428, 5.317), (2.954, -1.224, 4.785), (3.76, -1.557, 4.07), (4.421, -1.831, 3.197), (4.912, -2.035, 2.202), (5.215, -2.16, 1.123), (5.317, -2.202, 4.345e-07), (5.215, -2.16, -1.123), (4.912, -2.035, -2.202), (4.421, -1.831, -3.197), (3.76, -1.557, -4.07), (2.954, -1.224, -4.785), (2.035, -0.8428, -5.317), (1.037, -0.4297, -5.645), (0.9336, -0.6238, 5.645), (1.831, -1.224, 5.317), (2.659, -1.776, 4.785), (3.384, -2.261, 4.07), (3.979, -2.659, 3.197), (4.421, -2.954, 2.202), (4.693, -3.136, 1.123), (4.785, -3.197, 4.345e-07), (4.693, -3.136, -1.123), (4.421, -2.954, -2.202), (3.979, -2.659, -3.197), (3.384, -2.261, -4.07), (2.659, -1.776, -4.785), (1.831, -1.224, -5.317), (0.9336, -0.6238, -5.645), (0.7939, -0.7939, 5.645), (1.557, -1.557, 5.317), (2.261, -2.261, 4.785), (2.878, -2.878, 4.07), (3.384, -3.384, 3.197), (3.76, -3.76, 2.202), (3.991, -3.991, 1.123), (4.07, -4.07, 4.345e-07), (3.991, -3.991, -1.123), (3.76, -3.76, -2.202), (3.384, -3.384, -3.197), (2.878, -2.878, -4.07), (2.261, -2.261, -4.785), (1.557, -1.557, -5.317), (0.7939, -0.7939, -5.645), (0.6238, -0.9336, 5.645), (1.224, -1.831, 5.317), (1.776, -2.659, 4.785), (2.261, -3.384, 4.07), (2.659, -3.979, 3.197), (2.954, -4.421, 2.202), (3.136, -4.693, 1.123), (3.197, -4.785, 4.345e-07), (3.136, -4.693, -1.123), (2.954, -4.421, -2.202), (2.659, -3.979, -3.197), (2.261, -3.384, -4.07), (1.776, -2.659, -4.785), (1.224, -1.831, -5.317), (0.6238, -0.9336, -5.645), (0.4297, -1.037, 5.645), (0.8428, -2.035, 5.317), (1.224, -2.954, 4.785), (1.557, -3.76, 4.07), (1.831, -4.421, 3.197), (2.035, -4.912, 2.202), (2.16, -5.215, 1.123), (2.202, -5.317, 4.345e-07), (2.16, -5.215, -1.123), (2.035, -4.912, -2.202), (1.831, -4.421, -3.197), (1.557, -3.76, -4.07), (1.224, -2.954, -4.785), (0.8428, -2.035, -5.317), (0.4297, -1.037, -5.645), (0.219, -1.101, 5.645), (0.4297, -2.16, 5.317), (0.6238, -3.136, 4.785), (0.7939, -3.991, 4.07), (0.9336, -4.693, 3.197), (1.037, -5.215, 2.202), (1.101, -5.536, 1.123), (1.123, -5.645, 4.345e-07), (1.101, -5.536, -1.123), (1.037, -5.215, -2.202), (0.9336, -4.693, -3.197), (0.7939, -3.991, -4.07), (0.6238, -3.136, -4.785), (0.4297, -2.16, -5.317), (0.219, -1.101, -5.645), (-4.151e-08, -1.123, 5.645), (2.372e-07, -2.202, 5.317), (1.515e-07, -3.197, 4.785), (-1.487e-07, -4.07, 4.07), (-4.917e-07, -4.785, 3.197), (3.658e-07, -5.317, 2.202), (-4.917e-07, -5.645, 1.123), (-5.775e-07, -5.755, 4.345e-07), (-4.917e-07, -5.645, -1.123), (3.658e-07, -5.317, -2.202), (-4.917e-07, -4.785, -3.197), (-1.487e-07, -4.07, -4.07), (-6.295e-08, -3.197, -4.785), (2.281e-08, -2.202, -5.317), (2.281e-08, -1.123, -5.645), (-0.219, -1.101, 5.645), (-0.4297, -2.16, 5.317), (-0.6238, -3.136, 4.785), (-0.7939, -3.991, 4.07), (-0.9336, -4.693, 3.197), (-1.037, -5.215, 2.202), (-1.101, -5.536, 1.123), (-1.123, -5.645, 4.345e-07), (-1.101, -5.536, -1.123), (-1.037, -5.215, -2.202), (-0.9336, -4.693, -3.197), (-0.7939, -3.991, -4.07), (-0.6238, -3.136, -4.785), (-0.4297, -2.16, -5.317), (-0.219, -1.101, -5.645), (-0.4297, -1.037, 5.645), (-0.8428, -2.035, 5.317), (-1.224, -2.954, 4.785), (-1.557, -3.76, 4.07), (-1.831, -4.421, 3.197), (-2.035, -4.912, 2.202), (-2.16, -5.215, 1.123), (-2.202, -5.317, 4.345e-07), (-2.16, -5.215, -1.123), (-2.035, -4.912, -2.202), (-1.831, -4.421, -3.197), (-1.557, -3.76, -4.07), (-1.224, -2.954, -4.785), (-0.8428, -2.035, -5.317), (-0.4297, -1.037, -5.645), (-1.042e-06, -3.434e-06, 5.755), (-0.6238, -0.9336, 5.645), (-1.224, -1.831, 5.317), (-1.776, -2.659, 4.785), (-2.261, -3.384, 4.07), (-2.659, -3.979, 3.197), (-2.954, -4.421, 2.202), (-3.136, -4.693, 1.123), (-3.197, -4.785, 4.345e-07), (-3.136, -4.693, -1.123), (-2.954, -4.421, -2.202), (-2.659, -3.979, -3.197), (-2.261, -3.384, -4.07), (-1.776, -2.659, -4.785), (-1.224, -1.831, -5.317), (-0.6238, -0.9336, -5.645), (-0.7939, -0.7939, 5.645), (-1.557, -1.557, 5.317), (-2.261, -2.261, 4.785), (-2.878, -2.878, 4.07), (-3.384, -3.384, 3.197), (-3.76, -3.76, 2.202), (-3.991, -3.991, 1.123), (-4.07, -4.07, 4.345e-07), (-3.991, -3.991, -1.123), (-3.76, -3.76, -2.202), (-3.384, -3.384, -3.197), (-2.878, -2.878, -4.07), (-2.261, -2.261, -4.785), (-1.557, -1.557, -5.317), (-0.7939, -0.7939, -5.645), (-0.9336, -0.6238, 5.645), (-1.831, -1.224, 5.317), (-2.659, -1.776, 4.785), (-3.384, -2.261, 4.07), (-3.979, -2.659, 3.197), (-4.421, -2.954, 2.202), (-4.693, -3.136, 1.123), (-4.785, -3.197, 4.345e-07), (-4.693, -3.136, -1.123), (-4.421, -2.954, -2.202), (-3.979, -2.659, -3.197), (-3.384, -2.261, -4.07), (-2.659, -1.776, -4.785), (-1.831, -1.224, -5.317), (-0.9336, -0.6238, -5.645), (-1.037, -0.4297, 5.645), (-2.035, -0.8428, 5.317), (-2.954, -1.224, 4.785), (-3.76, -1.557, 4.07), (-4.421, -1.831, 3.197), (-4.912, -2.035, 2.202), (-5.215, -2.16, 1.123), (-5.317, -2.202, 4.345e-07), (-5.215, -2.16, -1.123), (-4.912, -2.035, -2.202), (-4.421, -1.831, -3.197), (-3.76, -1.557, -4.07), (-2.954, -1.224, -4.785), (-2.035, -0.8428, -5.317), (-1.037, -0.4297, -5.645), (-1.101, -0.219, 5.645), (-2.16, -0.4297, 5.317), (-3.136, -0.6238, 4.785), (-3.991, -0.7939, 4.07), (-4.693, -0.9336, 3.197), (-5.215, -1.037, 2.202), (-5.536, -1.101, 1.123), (-5.645, -1.123, 4.345e-07), (-5.536, -1.101, -1.123), (-5.215, -1.037, -2.202), (-4.693, -0.9336, -3.197), (-3.991, -0.7939, -4.07), (-3.136, -0.6238, -4.785), (-2.16, -0.4297, -5.317), (-1.101, -0.219, -5.645), (-1.123, -1.794e-06, 5.645), (-2.202, -1.623e-06, 5.317), (-3.197, -1.623e-06, 4.785), (-4.07, -1.065e-06, 4.07), (-4.785, -8.079e-07, 3.197), (-5.317, -1.837e-06, 2.202), (-5.645, -5.506e-07, 1.123), (-5.755, -8.079e-07, 4.345e-07), (-5.645, -5.506e-07, -1.123), (-5.317, -1.837e-06, -2.202), (-4.785, -8.079e-07, -3.197), (-4.07, -1.065e-06, -4.07), (-3.197, -1.494e-06, -4.785), (-2.202, -1.451e-06, -5.317), (-1.123, -1.816e-06, -5.645), (-1.101, 0.219, 5.645), (-2.16, 0.4297, 5.317), (-3.136, 0.6238, 4.785), (-3.991, 0.7939, 4.07), (-4.693, 0.9336, 3.197), (-5.215, 1.037, 2.202), (-5.536, 1.101, 1.123), (-5.645, 1.123, 4.345e-07), (-5.536, 1.101, -1.123), (-5.215, 1.037, -2.202), (-4.693, 0.9336, -3.197), (-3.991, 0.7939, -4.07), (-3.136, 0.6238, -4.785), (-2.16, 0.4297, -5.317), (-1.101, 0.219, -5.645), (-1.037, 0.4297, 5.645), (-2.035, 0.8428, 5.317), (-2.954, 1.224, 4.785), (-3.76, 1.557, 4.07), (-4.421, 1.831, 3.197), (-4.912, 2.035, 2.202), (-5.215, 2.16, 1.123), (-5.317, 2.202, 4.345e-07), (-5.215, 2.16, -1.123), (-4.912, 2.035, -2.202), (-4.421, 1.831, -3.197), (-3.76, 1.557, -4.07), (-2.954, 1.224, -4.785), (-2.035, 0.8428, -5.317), (-1.037, 0.4297, -5.645), (-0.9336, 0.6238, 5.645), (-1.831, 1.224, 5.317), (-2.659, 1.776, 4.785), (-3.384, 2.261, 4.07), (-3.979, 2.659, 3.197), (-4.421, 2.954, 2.202), (-4.693, 3.136, 1.123), (-4.785, 3.197, 4.345e-07), (-4.693, 3.136, -1.123), (-4.421, 2.954, -2.202), (-3.979, 2.659, -3.197), (-3.384, 2.261, -4.07), (-2.659, 1.776, -4.785), (-1.831, 1.224, -5.317), (-0.9336, 0.6238, -5.645), (-0.7939, 0.7939, 5.645), (-1.557, 1.557, 5.317), (-2.261, 2.261, 4.785), (-2.878, 2.878, 4.07), (-3.384, 3.384, 3.197), (-3.76, 3.76, 2.202), (-3.991, 3.991, 1.123), (-4.07, 4.07, 4.345e-07), (-3.991, 3.991, -1.123), (-3.76, 3.76, -2.202), (-3.384, 3.384, -3.197), (-2.878, 2.878, -4.07), (-2.261, 2.261, -4.785), (-1.557, 1.557, -5.317), (-0.7939, 0.7939, -5.645), (-0.6238, 0.9336, 5.645), (-1.224, 1.831, 5.317), (-1.776, 2.659, 4.785), (-2.261, 3.384, 4.07), (-2.659, 3.979, 3.197), (-2.954, 4.421, 2.202), (-3.136, 4.693, 1.123), (-3.197, 4.785, 4.345e-07), (-3.136, 4.693, -1.123), (-2.954, 4.421, -2.202), (-2.659, 3.979, -3.197), (-2.261, 3.384, -4.07), (-1.776, 2.659, -4.785), (-1.224, 1.831, -5.317), (-0.6238, 0.9336, -5.645), (-0.4297, 1.037, 5.645), (-0.8428, 2.035, 5.317), (-1.224, 2.954, 4.785), (-1.557, 3.76, 4.07), (-1.831, 4.421, 3.197), (-2.035, 4.912, 2.202), (-2.16, 5.215, 1.123), (-2.202, 5.317, 4.345e-07), (-2.16, 5.215, -1.123), (-2.035, 4.912, -2.202), (-1.831, 4.421, -3.197), (-1.557, 3.76, -4.07), (-1.224, 2.954, -4.785), (-0.8428, 2.035, -5.317), (-0.4297, 1.037, -5.645), (-0.219, 1.101, 5.645), (-0.4297, 2.16, 5.317), (-0.6238, 3.136, 4.785), (-0.7939, 3.991, 4.07), (-0.9336, 4.693, 3.197), (-1.037, 5.215, 2.202), (-1.101, 5.536, 1.123), (-1.123, 5.645, 4.345e-07), (-1.101, 5.536, -1.123), (-1.037, 5.215, -2.202), (-0.9336, 4.693, -3.197), (-0.7939, 3.991, -4.07), (-0.6238, 3.136, -4.785), (-0.4297, 2.16, -5.317), (-0.219, 1.101, -5.645), (2.158e-07, 1.123, 5.645), (4.516e-07, 2.202, 5.317), (6.231e-07, 3.197, 4.785), (8.804e-07, 4.07, 4.07), (1.566e-06, 4.785, 3.197), (3.658e-07, 5.317, 2.202), (1.481e-06, 5.645, 1.123), (1.566e-06, 5.755, 4.345e-07), (1.481e-06, 5.645, -1.123), (3.658e-07, 5.317, -2.202), (1.566e-06, 4.785, -3.197), (8.804e-07, 4.07, -4.07), (7.089e-07, 3.197, -4.785), (4.516e-07, 2.202, -5.317), (8.713e-08, 1.123, -5.645)], [], [(481, 480, 13, 14), (474, 473, 6, 7), (467, 271, 0), (75, 481, 14), (475, 474, 7, 8), (468, 467, 0, 1), (476, 475, 8, 9), (469, 468, 1, 2), (477, 476, 9, 10), (470, 469, 2, 3), (478, 477, 10, 11), (471, 470, 3, 4), (479, 478, 11, 12), (472, 471, 4, 5), (480, 479, 12, 13), (473, 472, 5, 6), (5, 4, 19, 20), (13, 12, 27, 28), (6, 5, 20, 21), (14, 13, 28, 29), (7, 6, 21, 22), (0, 271, 15), (75, 14, 29), (8, 7, 22, 23), (1, 0, 15, 16), (9, 8, 23, 24), (2, 1, 16, 17), (10, 9, 24, 25), (3, 2, 17, 18), (11, 10, 25, 26), (4, 3, 18, 19), (12, 11, 26, 27), (24, 23, 38, 39), (17, 16, 31, 32), (25, 24, 39, 40), (18, 17, 32, 33), (26, 25, 40, 41), (19, 18, 33, 34), (27, 26, 41, 42), (20, 19, 34, 35), (28, 27, 42, 43), (21, 20, 35, 36), (29, 28, 43, 44), (22, 21, 36, 37), (15, 271, 30), (75, 29, 44), (23, 22, 37, 38), (16, 15, 30, 31), (43, 42, 57, 58), (36, 35, 50, 51), (44, 43, 58, 59), (37, 36, 51, 52), (30, 271, 45), (75, 44, 59), (38, 37, 52, 53), (31, 30, 45, 46), (39, 38, 53, 54), (32, 31, 46, 47), (40, 39, 54, 55), (33, 32, 47, 48), (41, 40, 55, 56), (34, 33, 48, 49), (42, 41, 56, 57), (35, 34, 49, 50), (55, 54, 69, 70), (48, 47, 62, 63), (56, 55, 70, 71), (49, 48, 63, 64), (57, 56, 71, 72), (50, 49, 64, 65), (58, 57, 72, 73), (51, 50, 65, 66), (59, 58, 73, 74), (52, 51, 66, 67), (45, 271, 60), (75, 59, 74), (53, 52, 67, 68), (46, 45, 60, 61), (54, 53, 68, 69), (47, 46, 61, 62), (74, 73, 89, 90), (67, 66, 82, 83), (60, 271, 76), (75, 74, 90), (68, 67, 83, 84), (61, 60, 76, 77), (69, 68, 84, 85), (62, 61, 77, 78), (70, 69, 85, 86), (63, 62, 78, 79), (71, 70, 86, 87), (64, 63, 79, 80), (72, 71, 87, 88), (65, 64, 80, 81), (73, 72, 88, 89), (66, 65, 81, 82), (79, 78, 93, 94), (87, 86, 101, 102), (80, 79, 94, 95), (88, 87, 102, 103), (81, 80, 95, 96), (89, 88, 103, 104), (82, 81, 96, 97), (90, 89, 104, 105), (83, 82, 97, 98), (76, 271, 91), (75, 90, 105), (84, 83, 98, 99), (77, 76, 91, 92), (85, 84, 99, 100), (78, 77, 92, 93), (86, 85, 100, 101), (98, 97, 112, 113), (91, 271, 106), (75, 105, 120), (99, 98, 113, 114), (92, 91, 106, 107), (100, 99, 114, 115), (93, 92, 107, 108), (101, 100, 115, 116), (94, 93, 108, 109), (102, 101, 116, 117), (95, 94, 109, 110), (103, 102, 117, 118), (96, 95, 110, 111), (104, 103, 118, 119), (97, 96, 111, 112), (105, 104, 119, 120), (117, 116, 131, 132), (110, 109, 124, 125), (118, 117, 132, 133), (111, 110, 125, 126), (119, 118, 133, 134), (112, 111, 126, 127), (120, 119, 134, 135), (113, 112, 127, 128), (106, 271, 121), (75, 120, 135), (114, 113, 128, 129), (107, 106, 121, 122), (115, 114, 129, 130), (108, 107, 122, 123), (116, 115, 130, 131), (109, 108, 123, 124), (121, 271, 136), (75, 135, 150), (129, 128, 143, 144), (122, 121, 136, 137), (130, 129, 144, 145), (123, 122, 137, 138), (131, 130, 145, 146), (124, 123, 138, 139), (132, 131, 146, 147), (125, 124, 139, 140), (133, 132, 147, 148), (126, 125, 140, 141), (134, 133, 148, 149), (127, 126, 141, 142), (135, 134, 149, 150), (128, 127, 142, 143), (140, 139, 154, 155), (148, 147, 162, 163), (141, 140, 155, 156), (149, 148, 163, 164), (142, 141, 156, 157), (150, 149, 164, 165), (143, 142, 157, 158), (136, 271, 151), (75, 150, 165), (144, 143, 158, 159), (137, 136, 151, 152), (145, 144, 159, 160), (138, 137, 152, 153), (146, 145, 160, 161), (139, 138, 153, 154), (147, 146, 161, 162), (159, 158, 173, 174), (152, 151, 166, 167), (160, 159, 174, 175), (153, 152, 167, 168), (161, 160, 175, 176), (154, 153, 168, 169), (162, 161, 176, 177), (155, 154, 169, 170), (163, 162, 177, 178), (156, 155, 170, 171), (164, 163, 178, 179), (157, 156, 171, 172), (165, 164, 179, 180), (158, 157, 172, 173), (151, 271, 166), (75, 165, 180), (178, 177, 192, 193), (171, 170, 185, 186), (179, 178, 193, 194), (172, 171, 186, 187), (180, 179, 194, 195), (173, 172, 187, 188), (166, 271, 181), (75, 180, 195), (174, 173, 188, 189), (167, 166, 181, 182), (175, 174, 189, 190), (168, 167, 182, 183), (176, 175, 190, 191), (169, 168, 183, 184), (177, 176, 191, 192), (170, 169, 184, 185), (190, 189, 204, 205), (183, 182, 197, 198), (191, 190, 205, 206), (184, 183, 198, 199), (192, 191, 206, 207), (185, 184, 199, 200), (193, 192, 207, 208), (186, 185, 200, 201), (194, 193, 208, 209), (187, 186, 201, 202), (195, 194, 209, 210), (188, 187, 202, 203), (181, 271, 196), (75, 195, 210), (189, 188, 203, 204), (182, 181, 196, 197), (209, 208, 223, 224), (202, 201, 216, 217), (210, 209, 224, 225), (203, 202, 217, 218), (196, 271, 211), (75, 210, 225), (204, 203, 218, 219), (197, 196, 211, 212), (205, 204, 219, 220), (198, 197, 212, 213), (206, 205, 220, 221), (199, 198, 213, 214), (207, 206, 221, 222), (200, 199, 214, 215), (208, 207, 222, 223), (201, 200, 215, 216), (213, 212, 227, 228), (221, 220, 235, 236), (214, 213, 228, 229), (222, 221, 236, 237), (215, 214, 229, 230), (223, 222, 237, 238), (216, 215, 230, 231), (224, 223, 238, 239), (217, 216, 231, 232), (225, 224, 239, 240), (218, 217, 232, 233), (211, 271, 226), (75, 225, 240), (219, 218, 233, 234), (212, 211, 226, 227), (220, 219, 234, 235), (232, 231, 246, 247), (240, 239, 254, 255), (233, 232, 247, 248), (226, 271, 241), (75, 240, 255), (234, 233, 248, 249), (227, 226, 241, 242), (235, 234, 249, 250), (228, 227, 242, 243), (236, 235, 250, 251), (229, 228, 243, 244), (237, 236, 251, 252), (230, 229, 244, 245), (238, 237, 252, 253), (231, 230, 245, 246), (239, 238, 253, 254), (251, 250, 265, 266), (244, 243, 258, 259), (252, 251, 266, 267), (245, 244, 259, 260), (253, 252, 267, 268), (246, 245, 260, 261), (254, 253, 268, 269), (247, 246, 261, 262), (255, 254, 269, 270), (248, 247, 262, 263), (241, 271, 256), (75, 255, 270), (249, 248, 263, 264), (242, 241, 256, 257), (250, 249, 264, 265), (243, 242, 257, 258), (270, 269, 285, 286), (263, 262, 278, 279), (256, 271, 272), (75, 270, 286), (264, 263, 279, 280), (257, 256, 272, 273), (265, 264, 280, 281), (258, 257, 273, 274), (266, 265, 281, 282), (259, 258, 274, 275), (267, 266, 282, 283), (260, 259, 275, 276), (268, 267, 283, 284), (261, 260, 276, 277), (269, 268, 284, 285), (262, 261, 277, 278), (275, 274, 289, 290), (283, 282, 297, 298), (276, 275, 290, 291), (284, 283, 298, 299), (277, 276, 291, 292), (285, 284, 299, 300), (278, 277, 292, 293), (286, 285, 300, 301), (279, 278, 293, 294), (272, 271, 287), (75, 286, 301), (280, 279, 294, 295), (273, 272, 287, 288), (281, 280, 295, 296), (274, 273, 288, 289), (282, 281, 296, 297), (294, 293, 308, 309), (287, 271, 302), (75, 301, 316), (295, 294, 309, 310), (288, 287, 302, 303), (296, 295, 310, 311), (289, 288, 303, 304), (297, 296, 311, 312), (290, 289, 304, 305), (298, 297, 312, 313), (291, 290, 305, 306), (299, 298, 313, 314), (292, 291, 306, 307), (300, 299, 314, 315), (293, 292, 307, 308), (301, 300, 315, 316), (313, 312, 327, 328), (306, 305, 320, 321), (314, 313, 328, 329), (307, 306, 321, 322), (315, 314, 329, 330), (308, 307, 322, 323), (316, 315, 330, 331), (309, 308, 323, 324), (302, 271, 317), (75, 316, 331), (310, 309, 324, 325), (303, 302, 317, 318), (311, 310, 325, 326), (304, 303, 318, 319), (312, 311, 326, 327), (305, 304, 319, 320), (75, 331, 346), (325, 324, 339, 340), (318, 317, 332, 333), (326, 325, 340, 341), (319, 318, 333, 334), (327, 326, 341, 342), (320, 319, 334, 335), (328, 327, 342, 343), (321, 320, 335, 336), (329, 328, 343, 344), (322, 321, 336, 337), (330, 329, 344, 345), (323, 322, 337, 338), (331, 330, 345, 346), (324, 323, 338, 339), (317, 271, 332), (344, 343, 358, 359), (337, 336, 351, 352), (345, 344, 359, 360), (338, 337, 352, 353), (346, 345, 360, 361), (339, 338, 353, 354), (332, 271, 347), (75, 346, 361), (340, 339, 354, 355), (333, 332, 347, 348), (341, 340, 355, 356), (334, 333, 348, 349), (342, 341, 356, 357), (335, 334, 349, 350), (343, 342, 357, 358), (336, 335, 350, 351), (348, 347, 362, 363), (356, 355, 370, 371), (349, 348, 363, 364), (357, 356, 371, 372), (350, 349, 364, 365), (358, 357, 372, 373), (351, 350, 365, 366), (359, 358, 373, 374), (352, 351, 366, 367), (360, 359, 374, 375), (353, 352, 367, 368), (361, 360, 375, 376), (354, 353, 368, 369), (347, 271, 362), (75, 361, 376), (355, 354, 369, 370), (367, 366, 381, 382), (375, 374, 389, 390), (368, 367, 382, 383), (376, 375, 390, 391), (369, 368, 383, 384), (362, 271, 377), (75, 376, 391), (370, 369, 384, 385), (363, 362, 377, 378), (371, 370, 385, 386), (364, 363, 378, 379), (372, 371, 386, 387), (365, 364, 379, 380), (373, 372, 387, 388), (366, 365, 380, 381), (374, 373, 388, 389), (386, 385, 400, 401), (379, 378, 393, 394), (387, 386, 401, 402), (380, 379, 394, 395), (388, 387, 402, 403), (381, 380, 395, 396), (389, 388, 403, 404), (382, 381, 396, 397), (390, 389, 404, 405), (383, 382, 397, 398), (391, 390, 405, 406), (384, 383, 398, 399), (377, 271, 392), (75, 391, 406), (385, 384, 399, 400), (378, 377, 392, 393), (405, 404, 419, 420), (398, 397, 412, 413), (406, 405, 420, 421), (399, 398, 413, 414), (392, 271, 407), (75, 406, 421), (400, 399, 414, 415), (393, 392, 407, 408), (401, 400, 415, 416), (394, 393, 408, 409), (402, 401, 416, 417), (395, 394, 409, 410), (403, 402, 417, 418), (396, 395, 410, 411), (404, 403, 418, 419), (397, 396, 411, 412), (409, 408, 423, 424), (417, 416, 431, 432), (410, 409, 424, 425), (418, 417, 432, 433), (411, 410, 425, 426), (419, 418, 433, 434), (412, 411, 426, 427), (420, 419, 434, 435), (413, 412, 427, 428), (421, 420, 435, 436), (414, 413, 428, 429), (407, 271, 422), (75, 421, 436), (415, 414, 429, 430), (408, 407, 422, 423), (416, 415, 430, 431), (428, 427, 442, 443), (436, 435, 450, 451), (429, 428, 443, 444), (422, 271, 437), (75, 436, 451), (430, 429, 444, 445), (423, 422, 437, 438), (431, 430, 445, 446), (424, 423, 438, 439), (432, 431, 446, 447), (425, 424, 439, 440), (433, 432, 447, 448), (426, 425, 440, 441), (434, 433, 448, 449), (427, 426, 441, 442), (435, 434, 449, 450), (447, 446, 461, 462), (440, 439, 454, 455), (448, 447, 462, 463), (441, 440, 455, 456), (449, 448, 463, 464), (442, 441, 456, 457), (450, 449, 464, 465), (443, 442, 457, 458), (451, 450, 465, 466), (444, 443, 458, 459), (437, 271, 452), (75, 451, 466), (445, 444, 459, 460), (438, 437, 452, 453), (446, 445, 460, 461), (439, 438, 453, 454), (466, 465, 480, 481), (459, 458, 473, 474), (452, 271, 467), (75, 466, 481), (460, 459, 474, 475), (453, 452, 467, 468), (461, 460, 475, 476), (454, 453, 468, 469), (462, 461, 476, 477), (455, 454, 469, 470), (463, 462, 477, 478), (456, 455, 470, 471), (464, 463, 478, 479), (457, 456, 471, 472), (465, 464, 479, 480), (458, 457, 472, 473)])
me_sphere_001.polygons.foreach_set('use_smooth', [True] * 512)
me_sphere_001.materials.append(mat_clouds)
me_sphere_001.use_remesh_preserve_volume = False
me_sphere_001.use_remesh_preserve_attributes = False
me_sphere_001.use_mirror_vertex_groups = False
me_sphere_001.update()
me_sphere = bpy.data.meshes.new('Sphere')
me_sphere.from_pydata([(0.218, 1.096, 5.616), (0.4275, 2.149, 5.291), (0.6207, 3.12, 4.761), (0.79, 3.971, 4.049), (0.9289, 4.67, 3.181), (1.032, 5.189, 2.191), (1.096, 5.509, 1.117), (1.117, 5.616, 4.323e-07), (1.096, 5.509, -1.117), (1.032, 5.189, -2.191), (0.9289, 4.67, -3.181), (0.79, 3.971, -4.049), (0.6207, 3.12, -4.761), (0.4275, 2.149, -5.291), (0.218, 1.096, -5.616), (0.4275, 1.032, 5.616), (0.8386, 2.025, 5.291), (1.218, 2.939, 4.761), (1.55, 3.741, 4.049), (1.822, 4.399, 3.181), (2.025, 4.888, 2.191), (2.149, 5.189, 1.117), (2.191, 5.291, 4.323e-07), (2.149, 5.189, -1.117), (2.025, 4.888, -2.191), (1.822, 4.399, -3.181), (1.55, 3.741, -4.049), (1.218, 2.939, -4.761), (0.8386, 2.025, -5.291), (0.4275, 1.032, -5.616), (0.6207, 0.9289, 5.616), (1.218, 1.822, 5.291), (1.768, 2.645, 4.761), (2.25, 3.367, 4.049), (2.645, 3.959, 3.181), (2.939, 4.399, 2.191), (3.12, 4.67, 1.117), (3.181, 4.761, 4.323e-07), (3.12, 4.67, -1.117), (2.939, 4.399, -2.191), (2.645, 3.959, -3.181), (2.25, 3.367, -4.049), (1.768, 2.645, -4.761), (1.218, 1.822, -5.291), (0.6207, 0.9289, -5.616), (0.79, 0.79, 5.616), (1.55, 1.55, 5.291), (2.25, 2.25, 4.761), (2.863, 2.863, 4.049), (3.367, 3.367, 3.181), (3.741, 3.741, 2.191), (3.971, 3.971, 1.117), (4.049, 4.049, 4.323e-07), (3.971, 3.971, -1.117), (3.741, 3.741, -2.191), (3.367, 3.367, -3.181), (2.863, 2.863, -4.049), (2.25, 2.25, -4.761), (1.55, 1.55, -5.291), (0.79, 0.79, -5.616), (0.9289, 0.6207, 5.616), (1.822, 1.217, 5.291), (2.645, 1.768, 4.761), (3.367, 2.25, 4.049), (3.959, 2.645, 3.181), (4.399, 2.939, 2.191), (4.67, 3.12, 1.117), (4.761, 3.181, 4.323e-07), (4.67, 3.12, -1.117), (4.399, 2.939, -2.191), (3.959, 2.645, -3.181), (3.367, 2.25, -4.049), (2.645, 1.768, -4.761), (1.822, 1.217, -5.291), (0.9289, 0.6207, -5.616), (0.0, -1.866e-06, -5.727), (1.032, 0.4275, 5.616), (2.025, 0.8386, 5.291), (2.939, 1.217, 4.761), (3.741, 1.55, 4.049), (4.399, 1.822, 3.181), (4.888, 2.025, 2.191), (5.189, 2.149, 1.117), (5.291, 2.191, 4.323e-07), (5.189, 2.149, -1.117), (4.888, 2.025, -2.191), (4.399, 1.822, -3.181), (3.741, 1.55, -4.049), (2.939, 1.217, -4.761), (2.025, 0.8386, -5.291), (1.032, 0.4275, -5.616), (1.096, 0.218, 5.616), (2.149, 0.4275, 5.291), (3.12, 0.6207, 4.761), (3.971, 0.79, 4.049), (4.67, 0.9289, 3.181), (5.189, 1.032, 2.191), (5.509, 1.096, 1.117), (5.616, 1.117, 4.323e-07), (5.509, 1.096, -1.117), (5.189, 1.032, -2.191), (4.67, 0.9289, -3.181), (3.971, 0.79, -4.049), (3.12, 0.6207, -4.761), (2.149, 0.4275, -5.291), (1.096, 0.218, -5.616), (1.117, -1.87e-06, 5.616), (2.191, -1.828e-06, 5.291), (3.181, -1.785e-06, 4.761), (4.049, -1.828e-06, 4.049), (4.761, -1.913e-06, 3.181), (5.291, -1.572e-06, 2.191), (5.616, -2.254e-06, 1.117), (5.727, -2.169e-06, 4.323e-07), (5.616, -2.254e-06, -1.117), (5.291, -1.316e-06, -2.191), (4.761, -1.913e-06, -3.181), (4.049, -1.828e-06, -4.049), (3.181, -1.956e-06, -4.761), (2.191, -1.742e-06, -5.291), (1.117, -1.764e-06, -5.616), (1.096, -0.218, 5.616), (2.149, -0.4275, 5.291), (3.12, -0.6207, 4.761), (3.971, -0.79, 4.049), (4.67, -0.9289, 3.181), (5.189, -1.032, 2.191), (5.509, -1.096, 1.117), (5.616, -1.117, 4.323e-07), (5.509, -1.096, -1.117), (5.189, -1.032, -2.191), (4.67, -0.9289, -3.181), (3.971, -0.79, -4.049), (3.12, -0.6207, -4.761), (2.149, -0.4275, -5.291), (1.096, -0.218, -5.616), (1.032, -0.4275, 5.616), (2.025, -0.8386, 5.291), (2.939, -1.218, 4.761), (3.741, -1.55, 4.049), (4.399, -1.822, 3.181), (4.888, -2.025, 2.191), (5.189, -2.149, 1.117), (5.291, -2.191, 4.323e-07), (5.189, -2.149, -1.117), (4.888, -2.025, -2.191), (4.399, -1.822, -3.181), (3.741, -1.55, -4.049), (2.939, -1.218, -4.761), (2.025, -0.8386, -5.291), (1.032, -0.4275, -5.616), (0.9289, -0.6207, 5.616), (1.822, -1.218, 5.291), (2.645, -1.768, 4.761), (3.367, -2.25, 4.049), (3.959, -2.645, 3.181), (4.399, -2.939, 2.191), (4.67, -3.12, 1.117), (4.761, -3.181, 4.323e-07), (4.67, -3.12, -1.117), (4.399, -2.939, -2.191), (3.959, -2.645, -3.181), (3.367, -2.25, -4.049), (2.645, -1.768, -4.761), (1.822, -1.218, -5.291), (0.9289, -0.6207, -5.616), (0.79, -0.79, 5.616), (1.55, -1.55, 5.291), (2.25, -2.25, 4.761), (2.863, -2.863, 4.049), (3.367, -3.367, 3.181), (3.741, -3.741, 2.191), (3.971, -3.971, 1.117), (4.049, -4.049, 4.323e-07), (3.971, -3.971, -1.117), (3.741, -3.741, -2.191), (3.367, -3.367, -3.181), (2.863, -2.863, -4.049), (2.25, -2.25, -4.761), (1.55, -1.55, -5.291), (0.79, -0.79, -5.616), (0.6207, -0.9289, 5.616), (1.218, -1.822, 5.291), (1.768, -2.645, 4.761), (2.25, -3.367, 4.049), (2.645, -3.959, 3.181), (2.939, -4.399, 2.191), (3.12, -4.67, 1.117), (3.181, -4.761, 4.323e-07), (3.12, -4.67, -1.117), (2.939, -4.399, -2.191), (2.645, -3.959, -3.181), (2.25, -3.367, -4.049), (1.768, -2.645, -4.761), (1.218, -1.822, -5.291), (0.6207, -0.9289, -5.616), (0.4275, -1.032, 5.616), (0.8386, -2.025, 5.291), (1.218, -2.939, 4.761), (1.55, -3.741, 4.049), (1.822, -4.399, 3.181), (2.025, -4.888, 2.191), (2.149, -5.189, 1.117), (2.191, -5.291, 4.323e-07), (2.149, -5.189, -1.117), (2.025, -4.888, -2.191), (1.822, -4.399, -3.181), (1.55, -3.741, -4.049), (1.218, -2.939, -4.761), (0.8386, -2.025, -5.291), (0.4275, -1.032, -5.616), (0.218, -1.096, 5.616), (0.4275, -2.149, 5.291), (0.6207, -3.12, 4.761), (0.79, -3.971, 4.049), (0.9289, -4.67, 3.181), (1.032, -5.189, 2.191), (1.096, -5.509, 1.117), (1.117, -5.616, 4.323e-07), (1.096, -5.509, -1.117), (1.032, -5.189, -2.191), (0.9289, -4.67, -3.181), (0.79, -3.971, -4.049), (0.6207, -3.12, -4.761), (0.4275, -2.149, -5.291), (0.218, -1.096, -5.616), (-4.13e-08, -1.117, 5.616), (2.36e-07, -2.191, 5.291), (1.507e-07, -3.181, 4.761), (-1.48e-07, -4.049, 4.049), (-4.893e-07, -4.761, 3.181), (3.64e-07, -5.291, 2.191), (-4.893e-07, -5.616, 1.117), (-5.746e-07, -5.727, 4.323e-07), (-4.893e-07, -5.616, -1.117), (3.64e-07, -5.291, -2.191), (-4.893e-07, -4.761, -3.181), (-1.48e-07, -4.049, -4.049), (-6.263e-08, -3.181, -4.761), (2.27e-08, -2.191, -5.291), (2.27e-08, -1.117, -5.616), (-0.218, -1.096, 5.616), (-0.4275, -2.149, 5.291), (-0.6207, -3.12, 4.761), (-0.79, -3.971, 4.049), (-0.9289, -4.67, 3.181), (-1.032, -5.189, 2.191), (-1.096, -5.509, 1.117), (-1.117, -5.616, 4.323e-07), (-1.096, -5.509, -1.117), (-1.032, -5.189, -2.191), (-0.9289, -4.67, -3.181), (-0.79, -3.971, -4.049), (-0.6207, -3.12, -4.761), (-0.4275, -2.149, -5.291), (-0.218, -1.096, -5.616), (-0.4275, -1.032, 5.616), (-0.8386, -2.025, 5.291), (-1.218, -2.939, 4.761), (-1.55, -3.741, 4.049), (-1.822, -4.399, 3.181), (-2.025, -4.888, 2.191), (-2.149, -5.189, 1.117), (-2.191, -5.291, 4.323e-07), (-2.149, -5.189, -1.117), (-2.025, -4.888, -2.191), (-1.822, -4.399, -3.181), (-1.55, -3.741, -4.049), (-1.218, -2.939, -4.761), (-0.8386, -2.025, -5.291), (-0.4275, -1.032, -5.616), (-1.037e-06, -3.417e-06, 5.727), (-0.6207, -0.9289, 5.616), (-1.218, -1.822, 5.291), (-1.768, -2.645, 4.761), (-2.25, -3.367, 4.049), (-2.645, -3.959, 3.181), (-2.939, -4.399, 2.191), (-3.12, -4.67, 1.117), (-3.181, -4.761, 4.323e-07), (-3.12, -4.67, -1.117), (-2.939, -4.399, -2.191), (-2.645, -3.959, -3.181), (-2.25, -3.367, -4.049), (-1.768, -2.645, -4.761), (-1.218, -1.822, -5.291), (-0.6207, -0.9289, -5.616), (-0.79, -0.79, 5.616), (-1.55, -1.55, 5.291), (-2.25, -2.25, 4.761), (-2.863, -2.863, 4.049), (-3.367, -3.367, 3.181), (-3.741, -3.741, 2.191), (-3.971, -3.971, 1.117), (-4.049, -4.049, 4.323e-07), (-3.971, -3.971, -1.117), (-3.741, -3.741, -2.191), (-3.367, -3.367, -3.181), (-2.863, -2.863, -4.049), (-2.25, -2.25, -4.761), (-1.55, -1.55, -5.291), (-0.79, -0.79, -5.616), (-0.9289, -0.6207, 5.616), (-1.822, -1.218, 5.291), (-2.645, -1.768, 4.761), (-3.367, -2.25, 4.049), (-3.959, -2.645, 3.181), (-4.399, -2.939, 2.191), (-4.67, -3.12, 1.117), (-4.761, -3.181, 4.323e-07), (-4.67, -3.12, -1.117), (-4.399, -2.939, -2.191), (-3.959, -2.645, -3.181), (-3.367, -2.25, -4.049), (-2.645, -1.768, -4.761), (-1.822, -1.218, -5.291), (-0.9289, -0.6207, -5.616), (-1.032, -0.4275, 5.616), (-2.025, -0.8386, 5.291), (-2.939, -1.218, 4.761), (-3.741, -1.55, 4.049), (-4.399, -1.822, 3.181), (-4.888, -2.025, 2.191), (-5.189, -2.149, 1.117), (-5.291, -2.191, 4.323e-07), (-5.189, -2.149, -1.117), (-4.888, -2.025, -2.191), (-4.399, -1.822, -3.181), (-3.741, -1.55, -4.049), (-2.939, -1.218, -4.761), (-2.025, -0.8386, -5.291), (-1.032, -0.4275, -5.616), (-1.096, -0.218, 5.616), (-2.149, -0.4275, 5.291), (-3.12, -0.6207, 4.761), (-3.971, -0.79, 4.049), (-4.67, -0.9289, 3.181), (-5.189, -1.032, 2.191), (-5.509, -1.096, 1.117), (-5.616, -1.117, 4.323e-07), (-5.509, -1.096, -1.117), (-5.189, -1.032, -2.191), (-4.67, -0.9289, -3.181), (-3.971, -0.79, -4.049), (-3.12, -0.6207, -4.761), (-2.149, -0.4275, -5.291), (-1.096, -0.218, -5.616), (-1.117, -1.785e-06, 5.616), (-2.191, -1.614e-06, 5.291), (-3.181, -1.614e-06, 4.761), (-4.049, -1.06e-06, 4.049), (-4.761, -8.038e-07, 3.181), (-5.291, -1.828e-06, 2.191), (-5.616, -5.478e-07, 1.117), (-5.727, -8.038e-07, 4.323e-07), (-5.616, -5.478e-07, -1.117), (-5.291, -1.828e-06, -2.191), (-4.761, -8.038e-07, -3.181), (-4.049, -1.06e-06, -4.049), (-3.181, -1.486e-06, -4.761), (-2.191, -1.444e-06, -5.291), (-1.117, -1.806e-06, -5.616), (-1.096, 0.218, 5.616), (-2.149, 0.4275, 5.291), (-3.12, 0.6207, 4.761), (-3.971, 0.79, 4.049), (-4.67, 0.9289, 3.181), (-5.189, 1.032, 2.191), (-5.509, 1.096, 1.117), (-5.616, 1.117, 4.323e-07), (-5.509, 1.096, -1.117), (-5.189, 1.032, -2.191), (-4.67, 0.9289, -3.181), (-3.971, 0.79, -4.049), (-3.12, 0.6207, -4.761), (-2.149, 0.4275, -5.291), (-1.096, 0.218, -5.616), (-1.032, 0.4275, 5.616), (-2.025, 0.8386, 5.291), (-2.939, 1.217, 4.761), (-3.741, 1.55, 4.049), (-4.399, 1.822, 3.181), (-4.888, 2.025, 2.191), (-5.189, 2.149, 1.117), (-5.291, 2.191, 4.323e-07), (-5.189, 2.149, -1.117), (-4.888, 2.025, -2.191), (-4.399, 1.822, -3.181), (-3.741, 1.55, -4.049), (-2.939, 1.217, -4.761), (-2.025, 0.8386, -5.291), (-1.032, 0.4275, -5.616), (-0.9289, 0.6207, 5.616), (-1.822, 1.217, 5.291), (-2.645, 1.768, 4.761), (-3.367, 2.25, 4.049), (-3.959, 2.645, 3.181), (-4.399, 2.939, 2.191), (-4.67, 3.12, 1.117), (-4.761, 3.181, 4.323e-07), (-4.67, 3.12, -1.117), (-4.399, 2.939, -2.191), (-3.959, 2.645, -3.181), (-3.367, 2.25, -4.049), (-2.645, 1.768, -4.761), (-1.822, 1.217, -5.291), (-0.9289, 0.6207, -5.616), (-0.79, 0.79, 5.616), (-1.55, 1.55, 5.291), (-2.25, 2.25, 4.761), (-2.863, 2.863, 4.049), (-3.367, 3.367, 3.181), (-3.741, 3.741, 2.191), (-3.971, 3.971, 1.117), (-4.049, 4.049, 4.323e-07), (-3.971, 3.971, -1.117), (-3.741, 3.741, -2.191), (-3.367, 3.367, -3.181), (-2.863, 2.863, -4.049), (-2.25, 2.25, -4.761), (-1.55, 1.55, -5.291), (-0.79, 0.79, -5.616), (-0.6207, 0.9289, 5.616), (-1.217, 1.822, 5.291), (-1.768, 2.645, 4.761), (-2.25, 3.367, 4.049), (-2.645, 3.959, 3.181), (-2.939, 4.399, 2.191), (-3.12, 4.67, 1.117), (-3.181, 4.761, 4.323e-07), (-3.12, 4.67, -1.117), (-2.939, 4.399, -2.191), (-2.645, 3.959, -3.181), (-2.25, 3.367, -4.049), (-1.768, 2.645, -4.761), (-1.217, 1.822, -5.291), (-0.6207, 0.9289, -5.616), (-0.4275, 1.032, 5.616), (-0.8386, 2.025, 5.291), (-1.217, 2.939, 4.761), (-1.55, 3.741, 4.049), (-1.822, 4.399, 3.181), (-2.025, 4.888, 2.191), (-2.149, 5.189, 1.117), (-2.191, 5.291, 4.323e-07), (-2.149, 5.189, -1.117), (-2.025, 4.888, -2.191), (-1.822, 4.399, -3.181), (-1.55, 3.741, -4.049), (-1.217, 2.939, -4.761), (-0.8386, 2.025, -5.291), (-0.4275, 1.032, -5.616), (-0.218, 1.096, 5.616), (-0.4275, 2.149, 5.291), (-0.6207, 3.12, 4.761), (-0.79, 3.971, 4.049), (-0.9289, 4.67, 3.181), (-1.032, 5.189, 2.191), (-1.096, 5.509, 1.117), (-1.117, 5.616, 4.323e-07), (-1.096, 5.509, -1.117), (-1.032, 5.189, -2.191), (-0.9289, 4.67, -3.181), (-0.79, 3.971, -4.049), (-0.6207, 3.12, -4.761), (-0.4275, 2.149, -5.291), (-0.218, 1.096, -5.616), (2.147e-07, 1.117, 5.616), (4.494e-07, 2.191, 5.291), (6.2e-07, 3.181, 4.761), (8.76e-07, 4.049, 4.049), (1.559e-06, 4.761, 3.181), (3.64e-07, 5.291, 2.191), (1.473e-06, 5.616, 1.117), (1.559e-06, 5.727, 4.323e-07), (1.473e-06, 5.616, -1.117), (3.64e-07, 5.291, -2.191), (1.559e-06, 4.761, -3.181), (8.76e-07, 4.049, -4.049), (7.054e-07, 3.181, -4.761), (4.494e-07, 2.191, -5.291), (8.67e-08, 1.117, -5.616)], [], [(481, 480, 13, 14), (474, 473, 6, 7), (467, 271, 0), (75, 481, 14), (475, 474, 7, 8), (468, 467, 0, 1), (476, 475, 8, 9), (469, 468, 1, 2), (477, 476, 9, 10), (470, 469, 2, 3), (478, 477, 10, 11), (471, 470, 3, 4), (479, 478, 11, 12), (472, 471, 4, 5), (480, 479, 12, 13), (473, 472, 5, 6), (5, 4, 19, 20), (13, 12, 27, 28), (6, 5, 20, 21), (14, 13, 28, 29), (7, 6, 21, 22), (0, 271, 15), (75, 14, 29), (8, 7, 22, 23), (1, 0, 15, 16), (9, 8, 23, 24), (2, 1, 16, 17), (10, 9, 24, 25), (3, 2, 17, 18), (11, 10, 25, 26), (4, 3, 18, 19), (12, 11, 26, 27), (24, 23, 38, 39), (17, 16, 31, 32), (25, 24, 39, 40), (18, 17, 32, 33), (26, 25, 40, 41), (19, 18, 33, 34), (27, 26, 41, 42), (20, 19, 34, 35), (28, 27, 42, 43), (21, 20, 35, 36), (29, 28, 43, 44), (22, 21, 36, 37), (15, 271, 30), (75, 29, 44), (23, 22, 37, 38), (16, 15, 30, 31), (43, 42, 57, 58), (36, 35, 50, 51), (44, 43, 58, 59), (37, 36, 51, 52), (30, 271, 45), (75, 44, 59), (38, 37, 52, 53), (31, 30, 45, 46), (39, 38, 53, 54), (32, 31, 46, 47), (40, 39, 54, 55), (33, 32, 47, 48), (41, 40, 55, 56), (34, 33, 48, 49), (42, 41, 56, 57), (35, 34, 49, 50), (55, 54, 69, 70), (48, 47, 62, 63), (56, 55, 70, 71), (49, 48, 63, 64), (57, 56, 71, 72), (50, 49, 64, 65), (58, 57, 72, 73), (51, 50, 65, 66), (59, 58, 73, 74), (52, 51, 66, 67), (45, 271, 60), (75, 59, 74), (53, 52, 67, 68), (46, 45, 60, 61), (54, 53, 68, 69), (47, 46, 61, 62), (74, 73, 89, 90), (67, 66, 82, 83), (60, 271, 76), (75, 74, 90), (68, 67, 83, 84), (61, 60, 76, 77), (69, 68, 84, 85), (62, 61, 77, 78), (70, 69, 85, 86), (63, 62, 78, 79), (71, 70, 86, 87), (64, 63, 79, 80), (72, 71, 87, 88), (65, 64, 80, 81), (73, 72, 88, 89), (66, 65, 81, 82), (79, 78, 93, 94), (87, 86, 101, 102), (80, 79, 94, 95), (88, 87, 102, 103), (81, 80, 95, 96), (89, 88, 103, 104), (82, 81, 96, 97), (90, 89, 104, 105), (83, 82, 97, 98), (76, 271, 91), (75, 90, 105), (84, 83, 98, 99), (77, 76, 91, 92), (85, 84, 99, 100), (78, 77, 92, 93), (86, 85, 100, 101), (98, 97, 112, 113), (91, 271, 106), (75, 105, 120), (99, 98, 113, 114), (92, 91, 106, 107), (100, 99, 114, 115), (93, 92, 107, 108), (101, 100, 115, 116), (94, 93, 108, 109), (102, 101, 116, 117), (95, 94, 109, 110), (103, 102, 117, 118), (96, 95, 110, 111), (104, 103, 118, 119), (97, 96, 111, 112), (105, 104, 119, 120), (117, 116, 131, 132), (110, 109, 124, 125), (118, 117, 132, 133), (111, 110, 125, 126), (119, 118, 133, 134), (112, 111, 126, 127), (120, 119, 134, 135), (113, 112, 127, 128), (106, 271, 121), (75, 120, 135), (114, 113, 128, 129), (107, 106, 121, 122), (115, 114, 129, 130), (108, 107, 122, 123), (116, 115, 130, 131), (109, 108, 123, 124), (121, 271, 136), (75, 135, 150), (129, 128, 143, 144), (122, 121, 136, 137), (130, 129, 144, 145), (123, 122, 137, 138), (131, 130, 145, 146), (124, 123, 138, 139), (132, 131, 146, 147), (125, 124, 139, 140), (133, 132, 147, 148), (126, 125, 140, 141), (134, 133, 148, 149), (127, 126, 141, 142), (135, 134, 149, 150), (128, 127, 142, 143), (140, 139, 154, 155), (148, 147, 162, 163), (141, 140, 155, 156), (149, 148, 163, 164), (142, 141, 156, 157), (150, 149, 164, 165), (143, 142, 157, 158), (136, 271, 151), (75, 150, 165), (144, 143, 158, 159), (137, 136, 151, 152), (145, 144, 159, 160), (138, 137, 152, 153), (146, 145, 160, 161), (139, 138, 153, 154), (147, 146, 161, 162), (159, 158, 173, 174), (152, 151, 166, 167), (160, 159, 174, 175), (153, 152, 167, 168), (161, 160, 175, 176), (154, 153, 168, 169), (162, 161, 176, 177), (155, 154, 169, 170), (163, 162, 177, 178), (156, 155, 170, 171), (164, 163, 178, 179), (157, 156, 171, 172), (165, 164, 179, 180), (158, 157, 172, 173), (151, 271, 166), (75, 165, 180), (178, 177, 192, 193), (171, 170, 185, 186), (179, 178, 193, 194), (172, 171, 186, 187), (180, 179, 194, 195), (173, 172, 187, 188), (166, 271, 181), (75, 180, 195), (174, 173, 188, 189), (167, 166, 181, 182), (175, 174, 189, 190), (168, 167, 182, 183), (176, 175, 190, 191), (169, 168, 183, 184), (177, 176, 191, 192), (170, 169, 184, 185), (190, 189, 204, 205), (183, 182, 197, 198), (191, 190, 205, 206), (184, 183, 198, 199), (192, 191, 206, 207), (185, 184, 199, 200), (193, 192, 207, 208), (186, 185, 200, 201), (194, 193, 208, 209), (187, 186, 201, 202), (195, 194, 209, 210), (188, 187, 202, 203), (181, 271, 196), (75, 195, 210), (189, 188, 203, 204), (182, 181, 196, 197), (209, 208, 223, 224), (202, 201, 216, 217), (210, 209, 224, 225), (203, 202, 217, 218), (196, 271, 211), (75, 210, 225), (204, 203, 218, 219), (197, 196, 211, 212), (205, 204, 219, 220), (198, 197, 212, 213), (206, 205, 220, 221), (199, 198, 213, 214), (207, 206, 221, 222), (200, 199, 214, 215), (208, 207, 222, 223), (201, 200, 215, 216), (213, 212, 227, 228), (221, 220, 235, 236), (214, 213, 228, 229), (222, 221, 236, 237), (215, 214, 229, 230), (223, 222, 237, 238), (216, 215, 230, 231), (224, 223, 238, 239), (217, 216, 231, 232), (225, 224, 239, 240), (218, 217, 232, 233), (211, 271, 226), (75, 225, 240), (219, 218, 233, 234), (212, 211, 226, 227), (220, 219, 234, 235), (232, 231, 246, 247), (240, 239, 254, 255), (233, 232, 247, 248), (226, 271, 241), (75, 240, 255), (234, 233, 248, 249), (227, 226, 241, 242), (235, 234, 249, 250), (228, 227, 242, 243), (236, 235, 250, 251), (229, 228, 243, 244), (237, 236, 251, 252), (230, 229, 244, 245), (238, 237, 252, 253), (231, 230, 245, 246), (239, 238, 253, 254), (251, 250, 265, 266), (244, 243, 258, 259), (252, 251, 266, 267), (245, 244, 259, 260), (253, 252, 267, 268), (246, 245, 260, 261), (254, 253, 268, 269), (247, 246, 261, 262), (255, 254, 269, 270), (248, 247, 262, 263), (241, 271, 256), (75, 255, 270), (249, 248, 263, 264), (242, 241, 256, 257), (250, 249, 264, 265), (243, 242, 257, 258), (270, 269, 285, 286), (263, 262, 278, 279), (256, 271, 272), (75, 270, 286), (264, 263, 279, 280), (257, 256, 272, 273), (265, 264, 280, 281), (258, 257, 273, 274), (266, 265, 281, 282), (259, 258, 274, 275), (267, 266, 282, 283), (260, 259, 275, 276), (268, 267, 283, 284), (261, 260, 276, 277), (269, 268, 284, 285), (262, 261, 277, 278), (275, 274, 289, 290), (283, 282, 297, 298), (276, 275, 290, 291), (284, 283, 298, 299), (277, 276, 291, 292), (285, 284, 299, 300), (278, 277, 292, 293), (286, 285, 300, 301), (279, 278, 293, 294), (272, 271, 287), (75, 286, 301), (280, 279, 294, 295), (273, 272, 287, 288), (281, 280, 295, 296), (274, 273, 288, 289), (282, 281, 296, 297), (294, 293, 308, 309), (287, 271, 302), (75, 301, 316), (295, 294, 309, 310), (288, 287, 302, 303), (296, 295, 310, 311), (289, 288, 303, 304), (297, 296, 311, 312), (290, 289, 304, 305), (298, 297, 312, 313), (291, 290, 305, 306), (299, 298, 313, 314), (292, 291, 306, 307), (300, 299, 314, 315), (293, 292, 307, 308), (301, 300, 315, 316), (313, 312, 327, 328), (306, 305, 320, 321), (314, 313, 328, 329), (307, 306, 321, 322), (315, 314, 329, 330), (308, 307, 322, 323), (316, 315, 330, 331), (309, 308, 323, 324), (302, 271, 317), (75, 316, 331), (310, 309, 324, 325), (303, 302, 317, 318), (311, 310, 325, 326), (304, 303, 318, 319), (312, 311, 326, 327), (305, 304, 319, 320), (75, 331, 346), (325, 324, 339, 340), (318, 317, 332, 333), (326, 325, 340, 341), (319, 318, 333, 334), (327, 326, 341, 342), (320, 319, 334, 335), (328, 327, 342, 343), (321, 320, 335, 336), (329, 328, 343, 344), (322, 321, 336, 337), (330, 329, 344, 345), (323, 322, 337, 338), (331, 330, 345, 346), (324, 323, 338, 339), (317, 271, 332), (344, 343, 358, 359), (337, 336, 351, 352), (345, 344, 359, 360), (338, 337, 352, 353), (346, 345, 360, 361), (339, 338, 353, 354), (332, 271, 347), (75, 346, 361), (340, 339, 354, 355), (333, 332, 347, 348), (341, 340, 355, 356), (334, 333, 348, 349), (342, 341, 356, 357), (335, 334, 349, 350), (343, 342, 357, 358), (336, 335, 350, 351), (348, 347, 362, 363), (356, 355, 370, 371), (349, 348, 363, 364), (357, 356, 371, 372), (350, 349, 364, 365), (358, 357, 372, 373), (351, 350, 365, 366), (359, 358, 373, 374), (352, 351, 366, 367), (360, 359, 374, 375), (353, 352, 367, 368), (361, 360, 375, 376), (354, 353, 368, 369), (347, 271, 362), (75, 361, 376), (355, 354, 369, 370), (367, 366, 381, 382), (375, 374, 389, 390), (368, 367, 382, 383), (376, 375, 390, 391), (369, 368, 383, 384), (362, 271, 377), (75, 376, 391), (370, 369, 384, 385), (363, 362, 377, 378), (371, 370, 385, 386), (364, 363, 378, 379), (372, 371, 386, 387), (365, 364, 379, 380), (373, 372, 387, 388), (366, 365, 380, 381), (374, 373, 388, 389), (386, 385, 400, 401), (379, 378, 393, 394), (387, 386, 401, 402), (380, 379, 394, 395), (388, 387, 402, 403), (381, 380, 395, 396), (389, 388, 403, 404), (382, 381, 396, 397), (390, 389, 404, 405), (383, 382, 397, 398), (391, 390, 405, 406), (384, 383, 398, 399), (377, 271, 392), (75, 391, 406), (385, 384, 399, 400), (378, 377, 392, 393), (405, 404, 419, 420), (398, 397, 412, 413), (406, 405, 420, 421), (399, 398, 413, 414), (392, 271, 407), (75, 406, 421), (400, 399, 414, 415), (393, 392, 407, 408), (401, 400, 415, 416), (394, 393, 408, 409), (402, 401, 416, 417), (395, 394, 409, 410), (403, 402, 417, 418), (396, 395, 410, 411), (404, 403, 418, 419), (397, 396, 411, 412), (409, 408, 423, 424), (417, 416, 431, 432), (410, 409, 424, 425), (418, 417, 432, 433), (411, 410, 425, 426), (419, 418, 433, 434), (412, 411, 426, 427), (420, 419, 434, 435), (413, 412, 427, 428), (421, 420, 435, 436), (414, 413, 428, 429), (407, 271, 422), (75, 421, 436), (415, 414, 429, 430), (408, 407, 422, 423), (416, 415, 430, 431), (428, 427, 442, 443), (436, 435, 450, 451), (429, 428, 443, 444), (422, 271, 437), (75, 436, 451), (430, 429, 444, 445), (423, 422, 437, 438), (431, 430, 445, 446), (424, 423, 438, 439), (432, 431, 446, 447), (425, 424, 439, 440), (433, 432, 447, 448), (426, 425, 440, 441), (434, 433, 448, 449), (427, 426, 441, 442), (435, 434, 449, 450), (447, 446, 461, 462), (440, 439, 454, 455), (448, 447, 462, 463), (441, 440, 455, 456), (449, 448, 463, 464), (442, 441, 456, 457), (450, 449, 464, 465), (443, 442, 457, 458), (451, 450, 465, 466), (444, 443, 458, 459), (437, 271, 452), (75, 451, 466), (445, 444, 459, 460), (438, 437, 452, 453), (446, 445, 460, 461), (439, 438, 453, 454), (466, 465, 480, 481), (459, 458, 473, 474), (452, 271, 467), (75, 466, 481), (460, 459, 474, 475), (453, 452, 467, 468), (461, 460, 475, 476), (454, 453, 468, 469), (462, 461, 476, 477), (455, 454, 469, 470), (463, 462, 477, 478), (456, 455, 470, 471), (464, 463, 478, 479), (457, 456, 471, 472), (465, 464, 479, 480), (458, 457, 472, 473)])
me_sphere.polygons.foreach_set('use_smooth', [True] * 512)
me_sphere.materials.append(mat_earth)
me_sphere.use_remesh_preserve_volume = False
me_sphere.use_remesh_preserve_attributes = False
me_sphere.use_mirror_vertex_groups = False
me_sphere.update()
me_sphere_002 = bpy.data.meshes.new('Sphere.002')
me_sphere_002.from_pydata([(0.2201, 1.107, 5.673), (0.4318, 2.171, 5.344), (0.6269, 3.152, 4.809), (0.7979, 4.011, 4.09), (0.9382, 4.717, 3.213), (1.042, 5.241, 2.213), (1.107, 5.564, 1.128), (1.128, 5.673, 4.367e-07), (1.107, 5.564, -1.128), (1.042, 5.241, -2.213), (0.9382, 4.717, -3.213), (0.7979, 4.011, -4.09), (0.6269, 3.152, -4.809), (0.4318, 2.171, -5.344), (0.2201, 1.107, -5.673), (0.4318, 1.042, 5.673), (0.847, 2.045, 5.344), (1.23, 2.969, 4.809), (1.565, 3.779, 4.09), (1.84, 4.443, 3.213), (2.045, 4.937, 2.213), (2.171, 5.241, 1.128), (2.213, 5.344, 4.367e-07), (2.171, 5.241, -1.128), (2.045, 4.937, -2.213), (1.84, 4.443, -3.213), (1.565, 3.779, -4.09), (1.23, 2.969, -4.809), (0.847, 2.045, -5.344), (0.4318, 1.042, -5.673), (0.6269, 0.9382, 5.673), (1.23, 1.84, 5.344), (1.785, 2.672, 4.809), (2.272, 3.401, 4.09), (2.672, 3.999, 3.213), (2.969, 4.443, 2.213), (3.152, 4.717, 1.128), (3.213, 4.809, 4.367e-07), (3.152, 4.717, -1.128), (2.969, 4.443, -2.213), (2.672, 3.999, -3.213), (2.272, 3.401, -4.09), (1.785, 2.672, -4.809), (1.23, 1.84, -5.344), (0.6269, 0.9382, -5.673), (0.7979, 0.7979, 5.673), (1.565, 1.565, 5.344), (2.272, 2.272, 4.809), (2.892, 2.892, 4.09), (3.401, 3.401, 3.213), (3.779, 3.779, 2.213), (4.011, 4.011, 1.128), (4.09, 4.09, 4.367e-07), (4.011, 4.011, -1.128), (3.779, 3.779, -2.213), (3.401, 3.401, -3.213), (2.892, 2.892, -4.09), (2.272, 2.272, -4.809), (1.565, 1.565, -5.344), (0.7979, 0.7979, -5.673), (0.9382, 0.6269, 5.673), (1.84, 1.23, 5.344), (2.672, 1.785, 4.809), (3.401, 2.272, 4.09), (3.999, 2.672, 3.213), (4.443, 2.969, 2.213), (4.717, 3.152, 1.128), (4.809, 3.213, 4.367e-07), (4.717, 3.152, -1.128), (4.443, 2.969, -2.213), (3.999, 2.672, -3.213), (3.401, 2.272, -4.09), (2.672, 1.785, -4.809), (1.84, 1.23, -5.344), (0.9382, 0.6269, -5.673), (0.0, -1.885e-06, -5.784), (1.042, 0.4318, 5.673), (2.045, 0.847, 5.344), (2.969, 1.23, 4.809), (3.779, 1.565, 4.09), (4.443, 1.84, 3.213), (4.937, 2.045, 2.213), (5.241, 2.171, 1.128), (5.344, 2.213, 4.367e-07), (5.241, 2.171, -1.128), (4.937, 2.045, -2.213), (4.443, 1.84, -3.213), (3.779, 1.565, -4.09), (2.969, 1.23, -4.809), (2.045, 0.847, -5.344), (1.042, 0.4318, -5.673), (1.107, 0.2201, 5.673), (2.171, 0.4318, 5.344), (3.152, 0.6269, 4.809), (4.011, 0.7979, 4.09), (4.717, 0.9382, 3.213), (5.241, 1.042, 2.213), (5.564, 1.107, 1.128), (5.673, 1.128, 4.367e-07), (5.564, 1.107, -1.128), (5.241, 1.042, -2.213), (4.717, 0.9382, -3.213), (4.011, 0.7979, -4.09), (3.152, 0.6269, -4.809), (2.171, 0.4318, -5.344), (1.107, 0.2201, -5.673), (1.128, -1.889e-06, 5.673), (2.213, -1.846e-06, 5.344), (3.213, -1.803e-06, 4.809), (4.09, -1.846e-06, 4.09), (4.809, -1.932e-06, 3.213), (5.344, -1.588e-06, 2.213), (5.673, -2.277e-06, 1.128), (5.784, -2.191e-06, 4.367e-07), (5.673, -2.277e-06, -1.128), (5.344, -1.329e-06, -2.213), (4.809, -1.932e-06, -3.213), (4.09, -1.846e-06, -4.09), (3.213, -1.975e-06, -4.809), (2.213, -1.76e-06, -5.344), (1.128, -1.782e-06, -5.673), (1.107, -0.2201, 5.673), (2.171, -0.4318, 5.344), (3.152, -0.6269, 4.809), (4.011, -0.7979, 4.09), (4.717, -0.9382, 3.213), (5.241, -1.042, 2.213), (5.564, -1.107, 1.128), (5.673, -1.128, 4.367e-07), (5.564, -1.107, -1.128), (5.241, -1.042, -2.213), (4.717, -0.9382, -3.213), (4.011, -0.7979, -4.09), (3.152, -0.6269, -4.809), (2.171, -0.4318, -5.344), (1.107, -0.2201, -5.673), (1.042, -0.4318, 5.673), (2.045, -0.847, 5.344), (2.969, -1.23, 4.809), (3.779, -1.565, 4.09), (4.443, -1.84, 3.213), (4.937, -2.045, 2.213), (5.241, -2.171, 1.128), (5.344, -2.213, 4.367e-07), (5.241, -2.171, -1.128), (4.937, -2.045, -2.213), (4.443, -1.84, -3.213), (3.779, -1.565, -4.09), (2.969, -1.23, -4.809), (2.045, -0.847, -5.344), (1.042, -0.4318, -5.673), (0.9382, -0.6269, 5.673), (1.84, -1.23, 5.344), (2.672, -1.785, 4.809), (3.401, -2.272, 4.09), (3.999, -2.672, 3.213), (4.443, -2.969, 2.213), (4.717, -3.152, 1.128), (4.809, -3.213, 4.367e-07), (4.717, -3.152, -1.128), (4.443, -2.969, -2.213), (3.999, -2.672, -3.213), (3.401, -2.272, -4.09), (2.672, -1.785, -4.809), (1.84, -1.23, -5.344), (0.9382, -0.6269, -5.673), (0.7979, -0.7979, 5.673), (1.565, -1.565, 5.344), (2.272, -2.272, 4.809), (2.892, -2.892, 4.09), (3.401, -3.401, 3.213), (3.779, -3.779, 2.213), (4.011, -4.011, 1.128), (4.09, -4.09, 4.367e-07), (4.011, -4.011, -1.128), (3.779, -3.779, -2.213), (3.401, -3.401, -3.213), (2.892, -2.892, -4.09), (2.272, -2.272, -4.809), (1.565, -1.565, -5.344), (0.7979, -0.7979, -5.673), (0.6269, -0.9382, 5.673), (1.23, -1.84, 5.344), (1.785, -2.672, 4.809), (2.272, -3.401, 4.09), (2.672, -3.999, 3.213), (2.969, -4.443, 2.213), (3.152, -4.717, 1.128), (3.213, -4.809, 4.367e-07), (3.152, -4.717, -1.128), (2.969, -4.443, -2.213), (2.672, -3.999, -3.213), (2.272, -3.401, -4.09), (1.785, -2.672, -4.809), (1.23, -1.84, -5.344), (0.6269, -0.9382, -5.673), (0.4318, -1.042, 5.673), (0.847, -2.045, 5.344), (1.23, -2.969, 4.809), (1.565, -3.779, 4.09), (1.84, -4.443, 3.213), (2.045, -4.937, 2.213), (2.171, -5.241, 1.128), (2.213, -5.344, 4.367e-07), (2.171, -5.241, -1.128), (2.045, -4.937, -2.213), (1.84, -4.443, -3.213), (1.565, -3.779, -4.09), (1.23, -2.969, -4.809), (0.847, -2.045, -5.344), (0.4318, -1.042, -5.673), (0.2201, -1.107, 5.673), (0.4318, -2.171, 5.344), (0.6269, -3.152, 4.809), (0.7979, -4.011, 4.09), (0.9382, -4.717, 3.213), (1.042, -5.241, 2.213), (1.107, -5.564, 1.128), (1.128, -5.673, 4.367e-07), (1.107, -5.564, -1.128), (1.042, -5.241, -2.213), (0.9382, -4.717, -3.213), (0.7979, -4.011, -4.09), (0.6269, -3.152, -4.809), (0.4318, -2.171, -5.344), (0.2201, -1.107, -5.673), (-4.171e-08, -1.128, 5.673), (2.384e-07, -2.213, 5.344), (1.522e-07, -3.213, 4.809), (-1.494e-07, -4.09, 4.09), (-4.942e-07, -4.809, 3.213), (3.677e-07, -5.344, 2.213), (-4.942e-07, -5.673, 1.128), (-5.804e-07, -5.784, 4.367e-07), (-4.942e-07, -5.673, -1.128), (3.677e-07, -5.344, -2.213), (-4.942e-07, -4.809, -3.213), (-1.494e-07, -4.09, -4.09), (-6.326e-08, -3.213, -4.809), (2.293e-08, -2.213, -5.344), (2.293e-08, -1.128, -5.673), (-0.2201, -1.107, 5.673), (-0.4318, -2.171, 5.344), (-0.6269, -3.152, 4.809), (-0.7979, -4.011, 4.09), (-0.9382, -4.717, 3.213), (-1.042, -5.241, 2.213), (-1.107, -5.564, 1.128), (-1.128, -5.673, 4.367e-07), (-1.107, -5.564, -1.128), (-1.042, -5.241, -2.213), (-0.9382, -4.717, -3.213), (-0.7979, -4.011, -4.09), (-0.6269, -3.152, -4.809), (-0.4318, -2.171, -5.344), (-0.2201, -1.107, -5.673), (-0.4318, -1.042, 5.673), (-0.847, -2.045, 5.344), (-1.23, -2.969, 4.809), (-1.565, -3.779, 4.09), (-1.84, -4.443, 3.213), (-2.045, -4.937, 2.213), (-2.171, -5.241, 1.128), (-2.213, -5.344, 4.367e-07), (-2.171, -5.241, -1.128), (-2.045, -4.937, -2.213), (-1.84, -4.443, -3.213), (-1.565, -3.779, -4.09), (-1.23, -2.969, -4.809), (-0.847, -2.045, -5.344), (-0.4318, -1.042, -5.673), (-1.047e-06, -3.452e-06, 5.784), (-0.6269, -0.9382, 5.673), (-1.23, -1.84, 5.344), (-1.785, -2.672, 4.809), (-2.272, -3.401, 4.09), (-2.672, -3.999, 3.213), (-2.969, -4.443, 2.213), (-3.152, -4.717, 1.128), (-3.213, -4.809, 4.367e-07), (-3.152, -4.717, -1.128), (-2.969, -4.443, -2.213), (-2.672, -3.999, -3.213), (-2.272, -3.401, -4.09), (-1.785, -2.672, -4.809), (-1.23, -1.84, -5.344), (-0.6269, -0.9382, -5.673), (-0.7979, -0.7979, 5.673), (-1.565, -1.565, 5.344), (-2.272, -2.272, 4.809), (-2.892, -2.892, 4.09), (-3.401, -3.401, 3.213), (-3.779, -3.779, 2.213), (-4.011, -4.011, 1.128), (-4.09, -4.09, 4.367e-07), (-4.011, -4.011, -1.128), (-3.779, -3.779, -2.213), (-3.401, -3.401, -3.213), (-2.892, -2.892, -4.09), (-2.272, -2.272, -4.809), (-1.565, -1.565, -5.344), (-0.7979, -0.7979, -5.673), (-0.9382, -0.6269, 5.673), (-1.84, -1.23, 5.344), (-2.672, -1.785, 4.809), (-3.401, -2.272, 4.09), (-3.999, -2.672, 3.213), (-4.443, -2.969, 2.213), (-4.717, -3.152, 1.128), (-4.809, -3.213, 4.367e-07), (-4.717, -3.152, -1.128), (-4.443, -2.969, -2.213), (-3.999, -2.672, -3.213), (-3.401, -2.272, -4.09), (-2.672, -1.785, -4.809), (-1.84, -1.23, -5.344), (-0.9382, -0.6269, -5.673), (-1.042, -0.4318, 5.673), (-2.045, -0.847, 5.344), (-2.969, -1.23, 4.809), (-3.779, -1.565, 4.09), (-4.443, -1.84, 3.213), (-4.937, -2.045, 2.213), (-5.241, -2.171, 1.128), (-5.344, -2.213, 4.367e-07), (-5.241, -2.171, -1.128), (-4.937, -2.045, -2.213), (-4.443, -1.84, -3.213), (-3.779, -1.565, -4.09), (-2.969, -1.23, -4.809), (-2.045, -0.847, -5.344), (-1.042, -0.4318, -5.673), (-1.107, -0.2201, 5.673), (-2.171, -0.4318, 5.344), (-3.152, -0.6269, 4.809), (-4.011, -0.7979, 4.09), (-4.717, -0.9382, 3.213), (-5.241, -1.042, 2.213), (-5.564, -1.107, 1.128), (-5.673, -1.128, 4.367e-07), (-5.564, -1.107, -1.128), (-5.241, -1.042, -2.213), (-4.717, -0.9382, -3.213), (-4.011, -0.7979, -4.09), (-3.152, -0.6269, -4.809), (-2.171, -0.4318, -5.344), (-1.107, -0.2201, -5.673), (-1.128, -1.803e-06, 5.673), (-2.213, -1.631e-06, 5.344), (-3.213, -1.631e-06, 4.809), (-4.09, -1.07e-06, 4.09), (-4.809, -8.119e-07, 3.213), (-5.344, -1.846e-06, 2.213), (-5.673, -5.533e-07, 1.128), (-5.784, -8.119e-07, 4.367e-07), (-5.673, -5.533e-07, -1.128), (-5.344, -1.846e-06, -2.213), (-4.809, -8.119e-07, -3.213), (-4.09, -1.07e-06, -4.09), (-3.213, -1.501e-06, -4.809), (-2.213, -1.458e-06, -5.344), (-1.128, -1.825e-06, -5.673), (-1.107, 0.2201, 5.673), (-2.171, 0.4318, 5.344), (-3.152, 0.6269, 4.809), (-4.011, 0.7979, 4.09), (-4.717, 0.9382, 3.213), (-5.241, 1.042, 2.213), (-5.564, 1.107, 1.128), (-5.673, 1.128, 4.367e-07), (-5.564, 1.107, -1.128), (-5.241, 1.042, -2.213), (-4.717, 0.9382, -3.213), (-4.011, 0.7979, -4.09), (-3.152, 0.6269, -4.809), (-2.171, 0.4318, -5.344), (-1.107, 0.2201, -5.673), (-1.042, 0.4318, 5.673), (-2.045, 0.847, 5.344), (-2.969, 1.23, 4.809), (-3.779, 1.565, 4.09), (-4.443, 1.84, 3.213), (-4.937, 2.045, 2.213), (-5.241, 2.171, 1.128), (-5.344, 2.213, 4.367e-07), (-5.241, 2.171, -1.128), (-4.937, 2.045, -2.213), (-4.443, 1.84, -3.213), (-3.779, 1.565, -4.09), (-2.969, 1.23, -4.809), (-2.045, 0.847, -5.344), (-1.042, 0.4318, -5.673), (-0.9382, 0.6269, 5.673), (-1.84, 1.23, 5.344), (-2.672, 1.785, 4.809), (-3.401, 2.272, 4.09), (-3.999, 2.672, 3.213), (-4.443, 2.969, 2.213), (-4.717, 3.152, 1.128), (-4.809, 3.213, 4.367e-07), (-4.717, 3.152, -1.128), (-4.443, 2.969, -2.213), (-3.999, 2.672, -3.213), (-3.401, 2.272, -4.09), (-2.672, 1.785, -4.809), (-1.84, 1.23, -5.344), (-0.9382, 0.6269, -5.673), (-0.7979, 0.7979, 5.673), (-1.565, 1.565, 5.344), (-2.272, 2.272, 4.809), (-2.892, 2.892, 4.09), (-3.401, 3.401, 3.213), (-3.779, 3.779, 2.213), (-4.011, 4.011, 1.128), (-4.09, 4.09, 4.367e-07), (-4.011, 4.011, -1.128), (-3.779, 3.779, -2.213), (-3.401, 3.401, -3.213), (-2.892, 2.892, -4.09), (-2.272, 2.272, -4.809), (-1.565, 1.565, -5.344), (-0.7979, 0.7979, -5.673), (-0.6269, 0.9382, 5.673), (-1.23, 1.84, 5.344), (-1.785, 2.672, 4.809), (-2.272, 3.401, 4.09), (-2.672, 3.999, 3.213), (-2.969, 4.443, 2.213), (-3.152, 4.717, 1.128), (-3.213, 4.809, 4.367e-07), (-3.152, 4.717, -1.128), (-2.969, 4.443, -2.213), (-2.672, 3.999, -3.213), (-2.272, 3.401, -4.09), (-1.785, 2.672, -4.809), (-1.23, 1.84, -5.344), (-0.6269, 0.9382, -5.673), (-0.4318, 1.042, 5.673), (-0.847, 2.045, 5.344), (-1.23, 2.969, 4.809), (-1.565, 3.779, 4.09), (-1.84, 4.443, 3.213), (-2.045, 4.937, 2.213), (-2.171, 5.241, 1.128), (-2.213, 5.344, 4.367e-07), (-2.171, 5.241, -1.128), (-2.045, 4.937, -2.213), (-1.84, 4.443, -3.213), (-1.565, 3.779, -4.09), (-1.23, 2.969, -4.809), (-0.847, 2.045, -5.344), (-0.4318, 1.042, -5.673), (-0.2201, 1.107, 5.673), (-0.4318, 2.171, 5.344), (-0.6269, 3.152, 4.809), (-0.7979, 4.011, 4.09), (-0.9382, 4.717, 3.213), (-1.042, 5.241, 2.213), (-1.107, 5.564, 1.128), (-1.128, 5.673, 4.367e-07), (-1.107, 5.564, -1.128), (-1.042, 5.241, -2.213), (-0.9382, 4.717, -3.213), (-0.7979, 4.011, -4.09), (-0.6269, 3.152, -4.809), (-0.4318, 2.171, -5.344), (-0.2201, 1.107, -5.673), (2.168e-07, 1.128, 5.673), (4.539e-07, 2.213, 5.344), (6.262e-07, 3.213, 4.809), (8.848e-07, 4.09, 4.09), (1.574e-06, 4.809, 3.213), (3.677e-07, 5.344, 2.213), (1.488e-06, 5.673, 1.128), (1.574e-06, 5.784, 4.367e-07), (1.488e-06, 5.673, -1.128), (3.677e-07, 5.344, -2.213), (1.574e-06, 4.809, -3.213), (8.848e-07, 4.09, -4.09), (7.124e-07, 3.213, -4.809), (4.539e-07, 2.213, -5.344), (8.757e-08, 1.128, -5.673)], [], [(481, 480, 13, 14), (474, 473, 6, 7), (467, 271, 0), (75, 481, 14), (475, 474, 7, 8), (468, 467, 0, 1), (476, 475, 8, 9), (469, 468, 1, 2), (477, 476, 9, 10), (470, 469, 2, 3), (478, 477, 10, 11), (471, 470, 3, 4), (479, 478, 11, 12), (472, 471, 4, 5), (480, 479, 12, 13), (473, 472, 5, 6), (5, 4, 19, 20), (13, 12, 27, 28), (6, 5, 20, 21), (14, 13, 28, 29), (7, 6, 21, 22), (0, 271, 15), (75, 14, 29), (8, 7, 22, 23), (1, 0, 15, 16), (9, 8, 23, 24), (2, 1, 16, 17), (10, 9, 24, 25), (3, 2, 17, 18), (11, 10, 25, 26), (4, 3, 18, 19), (12, 11, 26, 27), (24, 23, 38, 39), (17, 16, 31, 32), (25, 24, 39, 40), (18, 17, 32, 33), (26, 25, 40, 41), (19, 18, 33, 34), (27, 26, 41, 42), (20, 19, 34, 35), (28, 27, 42, 43), (21, 20, 35, 36), (29, 28, 43, 44), (22, 21, 36, 37), (15, 271, 30), (75, 29, 44), (23, 22, 37, 38), (16, 15, 30, 31), (43, 42, 57, 58), (36, 35, 50, 51), (44, 43, 58, 59), (37, 36, 51, 52), (30, 271, 45), (75, 44, 59), (38, 37, 52, 53), (31, 30, 45, 46), (39, 38, 53, 54), (32, 31, 46, 47), (40, 39, 54, 55), (33, 32, 47, 48), (41, 40, 55, 56), (34, 33, 48, 49), (42, 41, 56, 57), (35, 34, 49, 50), (55, 54, 69, 70), (48, 47, 62, 63), (56, 55, 70, 71), (49, 48, 63, 64), (57, 56, 71, 72), (50, 49, 64, 65), (58, 57, 72, 73), (51, 50, 65, 66), (59, 58, 73, 74), (52, 51, 66, 67), (45, 271, 60), (75, 59, 74), (53, 52, 67, 68), (46, 45, 60, 61), (54, 53, 68, 69), (47, 46, 61, 62), (74, 73, 89, 90), (67, 66, 82, 83), (60, 271, 76), (75, 74, 90), (68, 67, 83, 84), (61, 60, 76, 77), (69, 68, 84, 85), (62, 61, 77, 78), (70, 69, 85, 86), (63, 62, 78, 79), (71, 70, 86, 87), (64, 63, 79, 80), (72, 71, 87, 88), (65, 64, 80, 81), (73, 72, 88, 89), (66, 65, 81, 82), (79, 78, 93, 94), (87, 86, 101, 102), (80, 79, 94, 95), (88, 87, 102, 103), (81, 80, 95, 96), (89, 88, 103, 104), (82, 81, 96, 97), (90, 89, 104, 105), (83, 82, 97, 98), (76, 271, 91), (75, 90, 105), (84, 83, 98, 99), (77, 76, 91, 92), (85, 84, 99, 100), (78, 77, 92, 93), (86, 85, 100, 101), (98, 97, 112, 113), (91, 271, 106), (75, 105, 120), (99, 98, 113, 114), (92, 91, 106, 107), (100, 99, 114, 115), (93, 92, 107, 108), (101, 100, 115, 116), (94, 93, 108, 109), (102, 101, 116, 117), (95, 94, 109, 110), (103, 102, 117, 118), (96, 95, 110, 111), (104, 103, 118, 119), (97, 96, 111, 112), (105, 104, 119, 120), (117, 116, 131, 132), (110, 109, 124, 125), (118, 117, 132, 133), (111, 110, 125, 126), (119, 118, 133, 134), (112, 111, 126, 127), (120, 119, 134, 135), (113, 112, 127, 128), (106, 271, 121), (75, 120, 135), (114, 113, 128, 129), (107, 106, 121, 122), (115, 114, 129, 130), (108, 107, 122, 123), (116, 115, 130, 131), (109, 108, 123, 124), (121, 271, 136), (75, 135, 150), (129, 128, 143, 144), (122, 121, 136, 137), (130, 129, 144, 145), (123, 122, 137, 138), (131, 130, 145, 146), (124, 123, 138, 139), (132, 131, 146, 147), (125, 124, 139, 140), (133, 132, 147, 148), (126, 125, 140, 141), (134, 133, 148, 149), (127, 126, 141, 142), (135, 134, 149, 150), (128, 127, 142, 143), (140, 139, 154, 155), (148, 147, 162, 163), (141, 140, 155, 156), (149, 148, 163, 164), (142, 141, 156, 157), (150, 149, 164, 165), (143, 142, 157, 158), (136, 271, 151), (75, 150, 165), (144, 143, 158, 159), (137, 136, 151, 152), (145, 144, 159, 160), (138, 137, 152, 153), (146, 145, 160, 161), (139, 138, 153, 154), (147, 146, 161, 162), (159, 158, 173, 174), (152, 151, 166, 167), (160, 159, 174, 175), (153, 152, 167, 168), (161, 160, 175, 176), (154, 153, 168, 169), (162, 161, 176, 177), (155, 154, 169, 170), (163, 162, 177, 178), (156, 155, 170, 171), (164, 163, 178, 179), (157, 156, 171, 172), (165, 164, 179, 180), (158, 157, 172, 173), (151, 271, 166), (75, 165, 180), (178, 177, 192, 193), (171, 170, 185, 186), (179, 178, 193, 194), (172, 171, 186, 187), (180, 179, 194, 195), (173, 172, 187, 188), (166, 271, 181), (75, 180, 195), (174, 173, 188, 189), (167, 166, 181, 182), (175, 174, 189, 190), (168, 167, 182, 183), (176, 175, 190, 191), (169, 168, 183, 184), (177, 176, 191, 192), (170, 169, 184, 185), (190, 189, 204, 205), (183, 182, 197, 198), (191, 190, 205, 206), (184, 183, 198, 199), (192, 191, 206, 207), (185, 184, 199, 200), (193, 192, 207, 208), (186, 185, 200, 201), (194, 193, 208, 209), (187, 186, 201, 202), (195, 194, 209, 210), (188, 187, 202, 203), (181, 271, 196), (75, 195, 210), (189, 188, 203, 204), (182, 181, 196, 197), (209, 208, 223, 224), (202, 201, 216, 217), (210, 209, 224, 225), (203, 202, 217, 218), (196, 271, 211), (75, 210, 225), (204, 203, 218, 219), (197, 196, 211, 212), (205, 204, 219, 220), (198, 197, 212, 213), (206, 205, 220, 221), (199, 198, 213, 214), (207, 206, 221, 222), (200, 199, 214, 215), (208, 207, 222, 223), (201, 200, 215, 216), (213, 212, 227, 228), (221, 220, 235, 236), (214, 213, 228, 229), (222, 221, 236, 237), (215, 214, 229, 230), (223, 222, 237, 238), (216, 215, 230, 231), (224, 223, 238, 239), (217, 216, 231, 232), (225, 224, 239, 240), (218, 217, 232, 233), (211, 271, 226), (75, 225, 240), (219, 218, 233, 234), (212, 211, 226, 227), (220, 219, 234, 235), (232, 231, 246, 247), (240, 239, 254, 255), (233, 232, 247, 248), (226, 271, 241), (75, 240, 255), (234, 233, 248, 249), (227, 226, 241, 242), (235, 234, 249, 250), (228, 227, 242, 243), (236, 235, 250, 251), (229, 228, 243, 244), (237, 236, 251, 252), (230, 229, 244, 245), (238, 237, 252, 253), (231, 230, 245, 246), (239, 238, 253, 254), (251, 250, 265, 266), (244, 243, 258, 259), (252, 251, 266, 267), (245, 244, 259, 260), (253, 252, 267, 268), (246, 245, 260, 261), (254, 253, 268, 269), (247, 246, 261, 262), (255, 254, 269, 270), (248, 247, 262, 263), (241, 271, 256), (75, 255, 270), (249, 248, 263, 264), (242, 241, 256, 257), (250, 249, 264, 265), (243, 242, 257, 258), (270, 269, 285, 286), (263, 262, 278, 279), (256, 271, 272), (75, 270, 286), (264, 263, 279, 280), (257, 256, 272, 273), (265, 264, 280, 281), (258, 257, 273, 274), (266, 265, 281, 282), (259, 258, 274, 275), (267, 266, 282, 283), (260, 259, 275, 276), (268, 267, 283, 284), (261, 260, 276, 277), (269, 268, 284, 285), (262, 261, 277, 278), (275, 274, 289, 290), (283, 282, 297, 298), (276, 275, 290, 291), (284, 283, 298, 299), (277, 276, 291, 292), (285, 284, 299, 300), (278, 277, 292, 293), (286, 285, 300, 301), (279, 278, 293, 294), (272, 271, 287), (75, 286, 301), (280, 279, 294, 295), (273, 272, 287, 288), (281, 280, 295, 296), (274, 273, 288, 289), (282, 281, 296, 297), (294, 293, 308, 309), (287, 271, 302), (75, 301, 316), (295, 294, 309, 310), (288, 287, 302, 303), (296, 295, 310, 311), (289, 288, 303, 304), (297, 296, 311, 312), (290, 289, 304, 305), (298, 297, 312, 313), (291, 290, 305, 306), (299, 298, 313, 314), (292, 291, 306, 307), (300, 299, 314, 315), (293, 292, 307, 308), (301, 300, 315, 316), (313, 312, 327, 328), (306, 305, 320, 321), (314, 313, 328, 329), (307, 306, 321, 322), (315, 314, 329, 330), (308, 307, 322, 323), (316, 315, 330, 331), (309, 308, 323, 324), (302, 271, 317), (75, 316, 331), (310, 309, 324, 325), (303, 302, 317, 318), (311, 310, 325, 326), (304, 303, 318, 319), (312, 311, 326, 327), (305, 304, 319, 320), (75, 331, 346), (325, 324, 339, 340), (318, 317, 332, 333), (326, 325, 340, 341), (319, 318, 333, 334), (327, 326, 341, 342), (320, 319, 334, 335), (328, 327, 342, 343), (321, 320, 335, 336), (329, 328, 343, 344), (322, 321, 336, 337), (330, 329, 344, 345), (323, 322, 337, 338), (331, 330, 345, 346), (324, 323, 338, 339), (317, 271, 332), (344, 343, 358, 359), (337, 336, 351, 352), (345, 344, 359, 360), (338, 337, 352, 353), (346, 345, 360, 361), (339, 338, 353, 354), (332, 271, 347), (75, 346, 361), (340, 339, 354, 355), (333, 332, 347, 348), (341, 340, 355, 356), (334, 333, 348, 349), (342, 341, 356, 357), (335, 334, 349, 350), (343, 342, 357, 358), (336, 335, 350, 351), (348, 347, 362, 363), (356, 355, 370, 371), (349, 348, 363, 364), (357, 356, 371, 372), (350, 349, 364, 365), (358, 357, 372, 373), (351, 350, 365, 366), (359, 358, 373, 374), (352, 351, 366, 367), (360, 359, 374, 375), (353, 352, 367, 368), (361, 360, 375, 376), (354, 353, 368, 369), (347, 271, 362), (75, 361, 376), (355, 354, 369, 370), (367, 366, 381, 382), (375, 374, 389, 390), (368, 367, 382, 383), (376, 375, 390, 391), (369, 368, 383, 384), (362, 271, 377), (75, 376, 391), (370, 369, 384, 385), (363, 362, 377, 378), (371, 370, 385, 386), (364, 363, 378, 379), (372, 371, 386, 387), (365, 364, 379, 380), (373, 372, 387, 388), (366, 365, 380, 381), (374, 373, 388, 389), (386, 385, 400, 401), (379, 378, 393, 394), (387, 386, 401, 402), (380, 379, 394, 395), (388, 387, 402, 403), (381, 380, 395, 396), (389, 388, 403, 404), (382, 381, 396, 397), (390, 389, 404, 405), (383, 382, 397, 398), (391, 390, 405, 406), (384, 383, 398, 399), (377, 271, 392), (75, 391, 406), (385, 384, 399, 400), (378, 377, 392, 393), (405, 404, 419, 420), (398, 397, 412, 413), (406, 405, 420, 421), (399, 398, 413, 414), (392, 271, 407), (75, 406, 421), (400, 399, 414, 415), (393, 392, 407, 408), (401, 400, 415, 416), (394, 393, 408, 409), (402, 401, 416, 417), (395, 394, 409, 410), (403, 402, 417, 418), (396, 395, 410, 411), (404, 403, 418, 419), (397, 396, 411, 412), (409, 408, 423, 424), (417, 416, 431, 432), (410, 409, 424, 425), (418, 417, 432, 433), (411, 410, 425, 426), (419, 418, 433, 434), (412, 411, 426, 427), (420, 419, 434, 435), (413, 412, 427, 428), (421, 420, 435, 436), (414, 413, 428, 429), (407, 271, 422), (75, 421, 436), (415, 414, 429, 430), (408, 407, 422, 423), (416, 415, 430, 431), (428, 427, 442, 443), (436, 435, 450, 451), (429, 428, 443, 444), (422, 271, 437), (75, 436, 451), (430, 429, 444, 445), (423, 422, 437, 438), (431, 430, 445, 446), (424, 423, 438, 439), (432, 431, 446, 447), (425, 424, 439, 440), (433, 432, 447, 448), (426, 425, 440, 441), (434, 433, 448, 449), (427, 426, 441, 442), (435, 434, 449, 450), (447, 446, 461, 462), (440, 439, 454, 455), (448, 447, 462, 463), (441, 440, 455, 456), (449, 448, 463, 464), (442, 441, 456, 457), (450, 449, 464, 465), (443, 442, 457, 458), (451, 450, 465, 466), (444, 443, 458, 459), (437, 271, 452), (75, 451, 466), (445, 444, 459, 460), (438, 437, 452, 453), (446, 445, 460, 461), (439, 438, 453, 454), (466, 465, 480, 481), (459, 458, 473, 474), (452, 271, 467), (75, 466, 481), (460, 459, 474, 475), (453, 452, 467, 468), (461, 460, 475, 476), (454, 453, 468, 469), (462, 461, 476, 477), (455, 454, 469, 470), (463, 462, 477, 478), (456, 455, 470, 471), (464, 463, 478, 479), (457, 456, 471, 472), (465, 464, 479, 480), (458, 457, 472, 473)])
me_sphere_002.polygons.foreach_set('use_smooth', [True] * 512)
me_sphere_002.materials.append(mat_atmosphere)
me_sphere_002.use_remesh_preserve_volume = False
me_sphere_002.use_remesh_preserve_attributes = False
me_sphere_002.use_mirror_vertex_groups = False
me_sphere_002.update()
me_space = bpy.data.meshes.new('space')
me_space.from_pydata([(-0.8, -0.5, 0.0), (0.8, -0.5, 0.0), (-0.8, 0.5, 0.0), (0.8, 0.5, 0.0)], [], [(0, 1, 3, 2)])
_uv = me_space.uv_layers.new(name='UVMap')
_uv.uv.foreach_set('vector', [0.0, 0.0, 1.0, 0.0, 1.0, 1.0, 0.0, 1.0])
me_space.materials.append(mat_space)
me_space.use_remesh_preserve_volume = False
me_space.use_remesh_preserve_attributes = False
me_space.use_mirror_vertex_groups = False
me_space.update()

# ---- objects
ob_sphere = bpy.data.objects.new('Sphere', me_sphere_003)
ob_clouds = bpy.data.objects.new('Clouds', me_sphere_001)
ob_sun = bpy.data.objects.new('Sun', light_sun)
ob_earth = bpy.data.objects.new('Earth', me_sphere)
ob_camera = bpy.data.objects.new('Camera', cam_camera)
ob_atmosphere = bpy.data.objects.new('Atmosphere', me_sphere_002)
ob_space = bpy.data.objects.new('space', me_space)

# ---- transforms, parenting, visibility, modifiers, constraints
ob_sphere.location = (-32.0, -18.5, -2.79)
ob_sphere.scale = (0.5774, 0.5774, 0.5774)
ob_sphere.pass_index = 1
ob_sphere.lineart.crease_threshold = 0.0
ob_clouds.location = (0.0, 0.0, 0.0)
ob_clouds.rotation_euler = (0.0, 0.0, 4.774)
ob_clouds.lineart.crease_threshold = 0.0
_m = ob_clouds.modifiers.new('Subsurf', 'SUBSURF')
_m.uv_smooth = 'PRESERVE_CORNERS'
_m.levels = 3
_m.render_levels = 3
_m.show_only_control_edges = False
ob_sun.location = (-7.79, -14.1, 5.657)
ob_sun.rotation_euler = (1.27, 0.2423, -0.6883)
ob_sun.lineart.crease_threshold = 0.0
ob_earth.location = (0.0, 0.0, 0.0)
ob_earth.rotation_euler = (0.0, -0.0, 5.654)
ob_earth.lineart.crease_threshold = 0.0
_m = ob_earth.modifiers.new('Subsurf', 'SUBSURF')
_m.uv_smooth = 'PRESERVE_CORNERS'
_m.levels = 3
_m.render_levels = 3
_m.show_only_control_edges = False
ob_camera.location = (11.45, -1.035, 6.982)
ob_camera.rotation_euler = (1.25, -2.274e-06, 1.774)
ob_camera.lock_rotations_4d = False
ob_camera.empty_display_type = 'ARROWS'
ob_camera.color = (0.0, 0.0, 0.0, 0.0)
ob_camera.display_type = 'WIRE'
ob_camera.lineart.crease_threshold = 0.0
ob_atmosphere.location = (0.0, 0.0, 0.0)
ob_atmosphere.rotation_euler = (0.0, 0.0, 4.774)
ob_atmosphere.lineart.crease_threshold = 0.0
_m = ob_atmosphere.modifiers.new('Subsurf', 'SUBSURF')
_m.uv_smooth = 'PRESERVE_CORNERS'
_m.levels = 3
_m.render_levels = 3
_m.show_only_control_edges = False
ob_space.location = (-35.07, -11.33, -8.439)
ob_space.rotation_euler = (-1.481, -0.007703, -1.35)
ob_space.scale = (31.59, 31.59, 31.59)
ob_space.pass_index = 2
ob_space.lineart.crease_threshold = 0.0

# ---- collection membership
col_collection_1.objects.link(ob_sphere)
col_collection_1.objects.link(ob_clouds)
col_collection_1.objects.link(ob_sun)
col_collection_1.objects.link(ob_earth)
col_collection_1.objects.link(ob_camera)
col_collection_2.objects.link(ob_atmosphere)
col_collection_3.objects.link(ob_space)

# ---- scene / render settings (as saved in the file)
scene.camera = ob_camera
scene.frame_start = 1; scene.frame_end = 250; scene.frame_set(1)
scene.render.engine = 'CYCLES'
scene.render.dither_intensity = 0.0
scene.render.film_transparent = True
scene.cycles.use_denoising = False
scene.cycles.samples = 512
scene.cycles.sampling_pattern = 'TABULATED_SOBOL'
scene.cycles.light_sampling_threshold = 0.0
scene.cycles.use_adaptive_sampling = False
scene.cycles.use_light_tree = False
scene.cycles.blur_glossy = 0.0
scene.cycles.max_bounces = 1
scene.cycles.sample_clamp_indirect = 0.0
scene.view_settings.view_transform = 'Standard'
bpy.context.view_layer.update()
